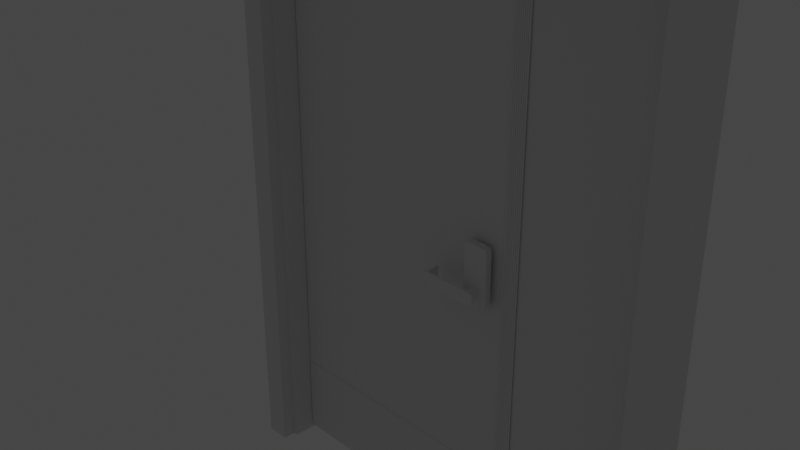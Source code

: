 # Source: door_shape_7.blend  (saved by Blender 3.4.6; exported with 4.5.12 LTS)
import bpy
from mathutils import Matrix  # noqa: F401  (used for matrix-valued properties, if any)

bpy.ops.wm.read_factory_settings(use_empty=True)
scene = bpy.context.scene
scene.name = 'Scene'

# ---- collections
col_collection = bpy.data.collections.new('Collection'); scene.collection.children.link(col_collection)

# ---- materials (node trees are filled in below, after node groups)
mat_material = bpy.data.materials.new('Material')
mat_material.alpha_threshold = 0.0
mat_material.use_transparent_shadow = False
mat_material.roughness = 0.5
mat_material.line_color = (0.0, 0.0, 0.0, 1.0)

# ---- material node trees
mat_material.use_nodes = True; mat_material.node_tree.nodes.clear()
_N = mat_material.node_tree.nodes; _L = mat_material.node_tree.links
n0 = _N.new('ShaderNodeOutputMaterial'); n0.name = 'Material Output'; n0.location = (300, 300)
n1 = _N.new('ShaderNodeBsdfPrincipled'); n1.name = 'Principled BSDF'; n1.location = (10, 300)
n1.distribution = 'GGX'
n1.subsurface_method = 'RANDOM_WALK_SKIN'
n1.inputs[3].default_value = 1.45
n1.inputs[27].default_value = (0.0, 0.0, 0.0, 1.0)
n1.inputs[28].default_value = 1.0
_L.new(n1.outputs[0], n0.inputs[0])
n0.is_active_output = True

# ---- world
world_world = bpy.data.worlds.new('World'); scene.world = world_world
world_world.use_nodes = True; world_world.node_tree.nodes.clear()
_N = world_world.node_tree.nodes; _L = world_world.node_tree.links
n0 = _N.new('ShaderNodeOutputWorld'); n0.name = 'World Output'; n0.location = (300, 300)
n1 = _N.new('ShaderNodeBackground'); n1.name = 'Background'; n1.location = (10, 300)
n1.inputs[0].default_value = (0.05088, 0.05088, 0.05088, 1.0)
_L.new(n1.outputs[0], n0.inputs[0])
n0.is_active_output = True
world_world.color = (0.05088, 0.05088, 0.05088)
world_world.use_sun_shadow = False
world_world.sun_shadow_jitter_overblur = 0.0

# ---- cameras
cam_camera = bpy.data.cameras.new('Camera')
cam_camera.clip_end = 100.0
cam_camera.ortho_scale = 7.314

# ---- lights
light_light = bpy.data.lights.new('Light', 'POINT')
light_light.transmission_factor = 0.0
light_light.energy = 1000.0
light_light.shadow_soft_size = 0.1
light_light.shadow_maximum_resolution = 0.006
light_light.use_absolute_resolution = True

# ---- meshes
me_plane_001 = bpy.data.meshes.new('Plane.001')
me_plane_001.from_pydata([(-1.0, -1.0, 0.0), (1.0, -1.0, 0.0), (-1.0, 1.0, 0.0), (1.0, 1.0, 0.0), (-1.0, 1.0, 0.05), (-1.0, -1.0, 0.05), (1.0, -1.0, 0.05), (1.0, 1.0, 0.05), (0.7208, -1.0, -7.542e-16), (0.7208, 1.0, -7.542e-16), (0.7208, -1.0, 0.05), (0.7208, 1.0, 0.05), (0.986, -1.0, -3.773e-17), (0.986, -1.0, 0.05), (0.986, 1.0, -3.773e-17), (0.986, 1.0, 0.05), (0.986, -0.9225, -3.773e-17), (0.7208, -0.9225, -7.542e-16), (0.986, 1.0, -0.006617), (0.7208, 1.0, -0.006617), (0.986, -0.9225, -0.006617), (0.7208, -0.9225, -0.006617)], [], [(12, 16, 14, 3, 1), (13, 6, 7, 15), (9, 2, 4, 11), (12, 1, 6, 13), (1, 3, 7, 6), (2, 0, 5, 4), (0, 8, 10, 5), (14, 9, 11, 15), (5, 10, 11, 4), (0, 2, 9, 17, 8), (3, 14, 15, 7), (8, 12, 13, 10), (10, 13, 15, 11), (8, 17, 16, 12), (20, 21, 19, 18), (16, 17, 21, 20), (14, 16, 20, 18), (9, 14, 18, 19), (17, 9, 19, 21)])
_uv = me_plane_001.uv_layers.new(name='UVMap')
_uv.uv.foreach_set('vector', [0.9947, 0.0, 0.9947, 0.03874, 0.9947, 1.0, 1.0, 1.0, 1.0, 0.0, 0.9947, 0.0, 1.0, 0.0, 1.0, 1.0, 0.9947, 1.0, 0.8947, 1.0, 0.0, 1.0, 0.0, 1.0, 0.8947, 1.0, 0.9947, 0.0, 1.0, 0.0, 1.0, 0.0, 0.9947, 0.0, 1.0, 0.0, 1.0, 1.0, 1.0, 1.0, 1.0, 0.0, 0.0, 1.0, 0.0, 0.0, 0.0, 0.0, 0.0, 1.0, 0.0, 0.0, 0.8947, 0.0, 0.8947, 0.0, 0.0, 0.0, 0.9947, 1.0, 0.8947, 1.0, 0.8947, 1.0, 0.9947, 1.0, 0.0, 0.0, 0.8947, 0.0, 0.8947, 1.0, 0.0, 1.0, 0.0, 0.0, 0.0, 1.0, 0.8947, 1.0, 0.8947, 0.03874, 0.8947, 0.0, 1.0, 1.0, 0.9947, 1.0, 0.9947, 1.0, 1.0, 1.0, 0.8947, 0.0, 0.9947, 0.0, 0.9947, 0.0, 0.8947, 0.0, 0.8947, 0.0, 0.9947, 0.0, 0.9947, 1.0, 0.8947, 1.0, 0.8947, 0.0, 0.8947, 0.03874, 0.9947, 0.03874, 0.9947, 0.0, 0.9947, 0.03874, 0.8947, 0.03874, 0.8947, 1.0, 0.9947, 1.0, 0.9947, 0.03874, 0.8947, 0.03874, 0.8947, 0.03874, 0.9947, 0.03874, 0.9947, 1.0, 0.9947, 0.03874, 0.9947, 0.03874, 0.9947, 1.0, 0.8947, 1.0, 0.9947, 1.0, 0.9947, 1.0, 0.8947, 1.0, 0.8947, 0.03874, 0.8947, 1.0, 0.8947, 1.0, 0.8947, 0.03874])
me_plane_001.update()
me_plane_003 = bpy.data.meshes.new('Plane.003')
me_plane_003.from_pydata([(-1.0, -1.0, 0.0), (1.0, -1.0, 0.0), (-1.0, 1.0, 0.0), (1.0, 1.0, 0.0), (-1.0, 1.0, 0.05), (-1.0, -1.0, 0.05), (1.0, -1.0, 0.05), (1.0, 1.0, 0.05), (0.7208, -1.0, 0.0), (0.7208, 1.0, 0.0), (0.986, -1.0, 0.0), (0.986, 1.0, 0.0), (0.7208, 0.8534, 0.0), (0.986, 0.8534, 0.0), (0.7208, 0.8534, -0.006617), (0.7208, -1.0, -0.006617), (0.986, -1.0, -0.006617), (0.986, 0.8534, -0.006617)], [], [(0, 2, 9, 12, 8), (5, 6, 7, 4), (3, 11, 9, 2, 4, 7), (0, 8, 10, 1, 6, 5), (1, 3, 7, 6), (2, 0, 5, 4), (15, 14, 17, 16), (8, 12, 14, 15), (10, 13, 11, 3, 1), (13, 12, 9, 11), (13, 10, 16, 17), (10, 8, 15, 16), (12, 13, 17, 14)])
_uv = me_plane_003.uv_layers.new(name='UVMap')
_uv.uv.foreach_set('vector', [0.0, 0.0, 0.0, 1.0, 0.8604, 1.0, 0.8604, 0.9267, 0.8604, 0.0, 0.0, 0.0, 1.0, 0.0, 1.0, 1.0, 0.0, 1.0, 1.0, 1.0, 0.993, 1.0, 0.8604, 1.0, 0.0, 1.0, 0.0, 1.0, 1.0, 1.0, 0.0, 0.0, 0.8604, 0.0, 0.993, 0.0, 1.0, 0.0, 1.0, 0.0, 0.0, 0.0, 1.0, 0.0, 1.0, 1.0, 1.0, 1.0, 1.0, 0.0, 0.0, 1.0, 0.0, 0.0, 0.0, 0.0, 0.0, 1.0, 0.8604, 0.0, 0.8604, 0.9267, 0.993, 0.9267, 0.993, 0.0, 0.8604, 0.0, 0.8604, 0.9267, 0.8604, 0.9267, 0.8604, 0.0, 0.993, 0.0, 0.993, 0.9267, 0.993, 1.0, 1.0, 1.0, 1.0, 0.0, 0.993, 0.9267, 0.8604, 0.9267, 0.8604, 1.0, 0.993, 1.0, 0.993, 0.9267, 0.993, 0.0, 0.993, 0.0, 0.993, 0.9267, 0.993, 0.0, 0.8604, 0.0, 0.8604, 0.0, 0.993, 0.0, 0.8604, 0.9267, 0.993, 0.9267, 0.993, 0.9267, 0.8604, 0.9267])
me_plane_003.update()
me_plane_004 = bpy.data.meshes.new('Plane.004')
me_plane_004.from_pydata([(-1.0, -1.0, 0.0), (1.0, -1.0, 0.0), (-1.0, 1.0, 0.0), (1.0, 1.0, 0.0), (0.0, -1.0, 0.0), (0.0, 1.0, 0.0), (-0.5, 1.0, 0.0), (-0.5, -1.0, 0.0), (0.5, -1.0, 0.0), (0.5, 1.0, 0.0), (-1.0, 0.0, 0.0), (1.0, 0.0, 0.0), (0.0, 0.0, 0.0), (-0.5, 0.0, 0.0), (0.5, 0.0, 0.0), (1.0, 0.5, 0.0), (0.0, 0.5, 0.0), (-0.5, 0.5, 0.0), (0.5, 0.5, 0.0), (-1.0, 0.5, 0.0), (-1.0, -0.5, 0.0), (1.0, -0.5, 0.0), (0.0, -0.5, 0.0), (-0.5, -0.5, 0.0), (0.5, -0.5, 0.0), (1.0, 0.9786, -9.991e-09), (0.0, 0.9786, -9.991e-09), (-0.5, 0.9786, -9.991e-09), (0.5, 0.9786, -9.991e-09), (-1.0, 0.9786, -9.991e-09), (-1.0, -0.9572, 9.057e-09), (1.0, -0.9572, 9.057e-09), (0.0, -0.9572, 9.057e-09), (-0.5, -0.9572, 9.057e-09), (0.5, -0.9572, 9.057e-09), (-0.75, 1.0, 0.0), (-0.75, -1.0, 0.0), (-0.75, 0.0, 0.0), (-0.75, 0.5, 0.0), (-0.75, -0.5, 0.0), (-0.75, 0.9786, -9.991e-09), (-0.75, -0.9572, 9.057e-09), (-0.25, -1.0, 0.0), (-0.25, 1.0, 0.0), (-0.25, 0.0, 0.0), (-0.25, 0.5, 0.0), (-0.25, -0.5, 0.0), (-0.25, 0.9786, -9.991e-09), (-0.25, -0.9572, 9.057e-09), (0.25, 1.0, 0.0), (0.25, -1.0, 0.0), (0.25, 0.0, 0.0), (0.25, 0.5, 0.0), (0.25, -0.5, 0.0), (0.25, 0.9786, -9.991e-09), (0.25, -0.9572, 9.057e-09), (0.75, -1.0, 0.0), (0.75, 1.0, 0.0), (0.75, 0.0, 0.0), (0.75, 0.5, 0.0), (0.75, -0.5, 0.0), (0.75, 0.9786, -9.991e-09), (0.75, -0.9572, 9.057e-09), (-0.8281, 1.0, 0.0), (-0.8281, 0.0, 0.0), (-0.8281, 0.5, 0.0), (-0.8281, -0.5, 0.0), (-0.8281, 0.9786, -9.991e-09), (-0.8281, -0.9572, 9.057e-09), (-0.8281, -1.0, 0.0), (-0.5625, -1.0, 0.0), (-0.5625, 1.0, 0.0), (-0.5625, 0.0, 0.0), (-0.5625, 0.5, 0.0), (-0.5625, -0.5, 0.0), (-0.5625, 0.9786, -9.991e-09), (-0.5625, -0.9572, 9.057e-09), (-0.3125, 1.0, 0.0), (-0.3125, 0.0, 0.0), (-0.3125, 0.5, 0.0), (-0.3125, -0.5, 0.0), (-0.3125, 0.9786, -9.991e-09), (-0.3125, -0.9572, 9.057e-09), (-0.3125, -1.0, 0.0), (-0.07812, -1.0, 0.0), (-0.07812, 1.0, 0.0), (-0.07812, 0.0, 0.0), (-0.07812, 0.5, 0.0), (-0.07812, -0.5, 0.0), (-0.07812, 0.9786, -9.991e-09), (-0.07812, -0.9572, 9.057e-09), (0.1875, 1.0, 0.0), (0.1875, 0.0, 0.0), (0.1875, 0.5, 0.0), (0.1875, -0.5, 0.0), (0.1875, 0.9786, -9.991e-09), (0.1875, -0.9572, 9.057e-09), (0.1875, -1.0, 0.0), (0.4375, -1.0, 0.0), (0.4375, 1.0, 0.0), (0.4375, 0.0, 0.0), (0.4375, 0.5, 0.0), (0.4375, -0.5, 0.0), (0.4375, 0.9786, -9.991e-09), (0.4375, -0.9572, 9.057e-09), (0.6875, 1.0, 0.0), (0.6875, 0.0, 0.0), (0.6875, 0.5, 0.0), (0.6875, -0.5, 0.0), (0.6875, 0.9786, -9.991e-09), (0.6875, -0.9572, 9.057e-09), (0.6875, -1.0, 0.0), (-0.8281, -1.0, -0.01), (-0.75, -1.0, -0.01), (-0.75, -0.9572, -0.01), (-0.75, 0.5, -0.01), (-0.75, 0.9786, -0.01), (-0.75, -0.5, -0.01), (-0.75, -4.371e-10, -0.01), (-0.75, 1.0, -0.01), (-0.8281, 1.0, -0.01), (-0.8281, -4.371e-10, -0.01), (-0.8281, 0.5, -0.01), (-0.8281, -0.5, -0.01), (-0.8281, 0.9786, -0.01), (-0.8281, -0.9572, -0.01), (-0.5625, -1.0, -0.01), (-0.5, -1.0, -0.01), (-0.5, 0.9786, -0.01), (-0.5, 1.0, -0.01), (-0.5, -0.5, -0.01), (-0.5, -4.371e-10, -0.01), (-0.5, 0.5, -0.01), (-0.5, -0.9572, -0.01), (-0.5625, 1.0, -0.01), (-0.5625, -4.371e-10, -0.01), (-0.5625, 0.5, -0.01), (-0.5625, -0.5, -0.01), (-0.5625, 0.9786, -0.01), (-0.5625, -0.9572, -0.01), (-0.07812, -1.0, -0.01), (0.0, -1.0, -0.01), (0.0, 0.9786, -0.01), (0.0, 1.0, -0.01), (0.4375, -1.0, -0.01), (0.5, -1.0, -0.01), (0.5, 0.9786, -0.01), (0.5, 1.0, -0.01), (0.0, -0.5, -0.01), (0.0, -4.371e-10, -0.01), (0.5, -0.5, -0.01), (0.5, -4.371e-10, -0.01), (0.0, 0.5, -0.01), (0.5, 0.5, -0.01), (0.0, -0.9572, -0.01), (0.5, -0.9572, -0.01), (-0.3125, -1.0, -0.01), (-0.25, -1.0, -0.01), (-0.25, -0.9572, -0.01), (-0.25, 0.5, -0.01), (-0.25, 0.9786, -0.01), (-0.25, -0.5, -0.01), (-0.25, -4.371e-10, -0.01), (-0.25, 1.0, -0.01), (0.1875, -1.0, -0.01), (0.25, -1.0, -0.01), (0.25, -0.9572, -0.01), (0.25, 0.5, -0.01), (0.25, 0.9786, -0.01), (0.25, -0.5, -0.01), (0.25, -4.371e-10, -0.01), (0.25, 1.0, -0.01), (0.6875, -1.0, -0.01), (0.75, -1.0, -0.01), (0.75, -0.9572, -0.01), (0.75, 0.5, -0.01), (0.75, 0.9786, -0.01), (0.75, -0.5, -0.01), (0.75, -4.371e-10, -0.01), (0.75, 1.0, -0.01), (-0.3125, 1.0, -0.01), (-0.3125, -4.371e-10, -0.01), (-0.3125, 0.5, -0.01), (-0.3125, -0.5, -0.01), (-0.3125, 0.9786, -0.01), (-0.3125, -0.9572, -0.01), (-0.07812, 1.0, -0.01), (-0.07812, -4.371e-10, -0.01), (-0.07812, 0.5, -0.01), (-0.07812, -0.5, -0.01), (-0.07812, 0.9786, -0.01), (-0.07812, -0.9572, -0.01), (0.1875, 1.0, -0.01), (0.1875, -4.371e-10, -0.01), (0.1875, 0.5, -0.01), (0.1875, -0.5, -0.01), (0.1875, 0.9786, -0.01), (0.1875, -0.9572, -0.01), (0.4375, 1.0, -0.01), (0.4375, -4.371e-10, -0.01), (0.4375, 0.5, -0.01), (0.4375, -0.5, -0.01), (0.4375, 0.9786, -0.01), (0.4375, -0.9572, -0.01), (0.6875, 1.0, -0.01), (0.6875, -4.371e-10, -0.01), (0.6875, 0.5, -0.01), (0.6875, -0.5, -0.01), (0.6875, 0.9786, -0.01), (0.6875, -0.9572, -0.01)], [], [(61, 25, 3, 57), (54, 49, 171, 168), (33, 23, 130, 133), (82, 83, 156, 185), (24, 14, 151, 150), (76, 70, 126, 139), (18, 28, 146, 153), (60, 21, 11, 58), (96, 97, 164, 197), (13, 17, 132, 131), (110, 111, 172, 209), (58, 11, 15, 59), (62, 31, 21, 60), (53, 51, 170, 169), (71, 75, 138, 134), (81, 79, 182, 184), (95, 93, 194, 196), (27, 6, 129, 128), (109, 107, 206, 208), (59, 15, 25, 61), (51, 52, 167, 170), (23, 13, 131, 130), (80, 82, 185, 183), (56, 1, 31, 62), (68, 69, 112, 125), (40, 35, 119, 116), (67, 65, 122, 124), (39, 37, 118, 117), (66, 68, 125, 123), (37, 38, 115, 118), (22, 12, 149, 148), (16, 26, 142, 152), (94, 96, 197, 195), (108, 110, 209, 207), (55, 53, 169, 166), (79, 78, 181, 182), (93, 92, 193, 194), (107, 106, 205, 206), (52, 54, 168, 167), (78, 80, 183, 181), (92, 94, 195, 193), (106, 108, 207, 205), (50, 55, 166, 165), (77, 81, 184, 180), (28, 9, 147, 146), (91, 95, 196, 192), (105, 109, 208, 204), (98, 8, 145, 144), (29, 67, 63, 2), (20, 66, 64, 10), (10, 64, 65, 19), (30, 68, 66, 20), (19, 65, 67, 29), (0, 69, 68, 30), (36, 70, 76, 41), (38, 73, 75, 40), (41, 76, 74, 39), (37, 72, 73, 38), (39, 74, 72, 37), (40, 75, 71, 35), (27, 81, 77, 6), (23, 80, 78, 13), (13, 78, 79, 17), (33, 82, 80, 23), (17, 79, 81, 27), (7, 83, 82, 33), (42, 84, 90, 48), (45, 87, 89, 47), (48, 90, 88, 46), (44, 86, 87, 45), (46, 88, 86, 44), (47, 89, 85, 43), (26, 95, 91, 5), (22, 94, 92, 12), (12, 92, 93, 16), (32, 96, 94, 22), (16, 93, 95, 26), (4, 97, 96, 32), (50, 98, 104, 55), (52, 101, 103, 54), (55, 104, 102, 53), (51, 100, 101, 52), (53, 102, 100, 51), (54, 103, 99, 49), (28, 109, 105, 9), (24, 108, 106, 14), (14, 106, 107, 18), (34, 110, 108, 24), (18, 107, 109, 28), (8, 111, 110, 34), (112, 113, 114, 125), (122, 115, 116, 124), (125, 114, 117, 123), (121, 118, 115, 122), (123, 117, 118, 121), (124, 116, 119, 120), (36, 41, 114, 113), (63, 67, 124, 120), (35, 63, 120, 119), (38, 40, 116, 115), (64, 66, 123, 121), (69, 36, 113, 112), (41, 39, 117, 114), (65, 64, 121, 122), (138, 128, 129, 134), (137, 130, 131, 135), (135, 131, 132, 136), (139, 133, 130, 137), (136, 132, 128, 138), (126, 127, 133, 139), (17, 27, 128, 132), (75, 73, 136, 138), (6, 71, 134, 129), (74, 76, 139, 137), (73, 72, 135, 136), (7, 33, 133, 127), (70, 7, 127, 126), (72, 74, 137, 135), (190, 142, 143, 186), (202, 146, 147, 198), (201, 150, 151, 199), (189, 148, 149, 187), (199, 151, 153, 200), (187, 149, 152, 188), (191, 154, 148, 189), (203, 155, 150, 201), (200, 153, 146, 202), (188, 152, 142, 190), (144, 145, 155, 203), (140, 141, 154, 191), (156, 157, 158, 185), (182, 159, 160, 184), (185, 158, 161, 183), (181, 162, 159, 182), (183, 161, 162, 181), (184, 160, 163, 180), (164, 165, 166, 197), (194, 167, 168, 196), (197, 166, 169, 195), (193, 170, 167, 194), (195, 169, 170, 193), (196, 168, 171, 192), (172, 173, 174, 209), (206, 175, 176, 208), (209, 174, 177, 207), (205, 178, 175, 206), (207, 177, 178, 205), (208, 176, 179, 204), (111, 56, 173, 172), (83, 42, 157, 156), (9, 99, 198, 147), (5, 85, 186, 143), (12, 16, 152, 149), (104, 98, 144, 203), (4, 32, 154, 141), (14, 18, 153, 151), (90, 84, 140, 191), (56, 62, 174, 173), (42, 48, 158, 157), (103, 101, 200, 202), (89, 87, 188, 190), (59, 61, 176, 175), (45, 47, 160, 159), (102, 104, 203, 201), (8, 34, 155, 145), (88, 90, 191, 189), (62, 60, 177, 174), (48, 46, 161, 158), (101, 100, 199, 200), (87, 86, 187, 188), (58, 59, 175, 178), (44, 45, 159, 162), (100, 102, 201, 199), (86, 88, 189, 187), (60, 58, 178, 177), (46, 44, 162, 161), (99, 103, 202, 198), (85, 89, 190, 186), (84, 4, 141, 140), (61, 57, 179, 176), (47, 43, 163, 160), (57, 105, 204, 179), (49, 91, 192, 171), (43, 77, 180, 163), (26, 5, 143, 142), (97, 50, 165, 164), (32, 22, 148, 154), (34, 24, 150, 155)])
_uv = me_plane_004.uv_layers.new(name='UVMap')
_uv.uv.foreach_set('vector', [0.875, 0.875, 1.0, 0.875, 1.0, 1.0, 0.875, 1.0, 0.625, 0.875, 0.625, 1.0, 0.625, 1.0, 0.625, 0.875, 0.25, 0.125, 0.25, 0.25, 0.25, 0.25, 0.25, 0.125, 0.3438, 0.125, 0.3438, 0.0, 0.3438, 0.0, 0.3438, 0.125, 0.75, 0.25, 0.75, 0.5, 0.75, 0.5, 0.75, 0.25, 0.2188, 0.125, 0.2188, 0.0, 0.2188, 0.0, 0.2188, 0.125, 0.75, 0.75, 0.75, 0.875, 0.75, 0.875, 0.75, 0.75, 0.875, 0.25, 1.0, 0.25, 1.0, 0.5, 0.875, 0.5, 0.5938, 0.125, 0.5938, 0.0, 0.5938, 0.0, 0.5938, 0.125, 0.25, 0.5, 0.25, 0.75, 0.25, 0.75, 0.25, 0.5, 0.8438, 0.125, 0.8438, 0.0, 0.8438, 0.0, 0.8438, 0.125, 0.875, 0.5, 1.0, 0.5, 1.0, 0.75, 0.875, 0.75, 0.875, 0.125, 1.0, 0.125, 1.0, 0.25, 0.875, 0.25, 0.625, 0.25, 0.625, 0.5, 0.625, 0.5, 0.625, 0.25, 0.2188, 1.0, 0.2188, 0.875, 0.2188, 0.875, 0.2188, 1.0, 0.3438, 0.875, 0.3438, 0.75, 0.3438, 0.75, 0.3438, 0.875, 0.5938, 0.875, 0.5938, 0.75, 0.5938, 0.75, 0.5938, 0.875, 0.25, 0.875, 0.25, 1.0, 0.25, 1.0, 0.25, 0.875, 0.8438, 0.875, 0.8438, 0.75, 0.8438, 0.75, 0.8438, 0.875, 0.875, 0.75, 1.0, 0.75, 1.0, 0.875, 0.875, 0.875, 0.625, 0.5, 0.625, 0.75, 0.625, 0.75, 0.625, 0.5, 0.25, 0.25, 0.25, 0.5, 0.25, 0.5, 0.25, 0.25, 0.3438, 0.25, 0.3438, 0.125, 0.3438, 0.125, 0.3438, 0.25, 0.875, 0.0, 1.0, 0.0, 1.0, 0.125, 0.875, 0.125, 0.08594, 0.125, 0.08594, 0.0, 0.08594, 0.0, 0.08594, 0.125, 0.125, 0.875, 0.125, 1.0, 0.125, 1.0, 0.125, 0.875, 0.08594, 0.875, 0.08594, 0.75, 0.08594, 0.75, 0.08594, 0.875, 0.125, 0.25, 0.125, 0.5, 0.125, 0.5, 0.125, 0.25, 0.08594, 0.25, 0.08594, 0.125, 0.08594, 0.125, 0.08594, 0.25, 0.125, 0.5, 0.125, 0.75, 0.125, 0.75, 0.125, 0.5, 0.5, 0.25, 0.5, 0.5, 0.5, 0.5, 0.5, 0.25, 0.5, 0.75, 0.5, 0.875, 0.5, 0.875, 0.5, 0.75, 0.5938, 0.25, 0.5938, 0.125, 0.5938, 0.125, 0.5938, 0.25, 0.8438, 0.25, 0.8438, 0.125, 0.8438, 0.125, 0.8438, 0.25, 0.625, 0.125, 0.625, 0.25, 0.625, 0.25, 0.625, 0.125, 0.3438, 0.75, 0.3438, 0.5, 0.3438, 0.5, 0.3438, 0.75, 0.5938, 0.75, 0.5938, 0.5, 0.5938, 0.5, 0.5938, 0.75, 0.8438, 0.75, 0.8438, 0.5, 0.8438, 0.5, 0.8438, 0.75, 0.625, 0.75, 0.625, 0.875, 0.625, 0.875, 0.625, 0.75, 0.3438, 0.5, 0.3438, 0.25, 0.3438, 0.25, 0.3438, 0.5, 0.5938, 0.5, 0.5938, 0.25, 0.5938, 0.25, 0.5938, 0.5, 0.8438, 0.5, 0.8438, 0.25, 0.8438, 0.25, 0.8438, 0.5, 0.625, 0.0, 0.625, 0.125, 0.625, 0.125, 0.625, 0.0, 0.3438, 1.0, 0.3438, 0.875, 0.3438, 0.875, 0.3438, 1.0, 0.75, 0.875, 0.75, 1.0, 0.75, 1.0, 0.75, 0.875, 0.5938, 1.0, 0.5938, 0.875, 0.5938, 0.875, 0.5938, 1.0, 0.8438, 1.0, 0.8438, 0.875, 0.8438, 0.875, 0.8438, 1.0, 0.0, 0.0, 0.0, 0.0, 0.0, 0.0, 0.0, 0.0, 0.0, 0.875, 0.08594, 0.875, 0.08594, 1.0, 0.0, 1.0, 0.0, 0.25, 0.08594, 0.25, 0.08594, 0.5, 0.0, 0.5, 0.0, 0.5, 0.08594, 0.5, 0.08594, 0.75, 0.0, 0.75, 0.0, 0.125, 0.08594, 0.125, 0.08594, 0.25, 0.0, 0.25, 0.0, 0.75, 0.08594, 0.75, 0.08594, 0.875, 0.0, 0.875, 0.0, 0.0, 0.08594, 0.0, 0.08594, 0.125, 0.0, 0.125, 0.125, 0.0, 0.2188, 0.0, 0.2188, 0.125, 0.125, 0.125, 0.125, 0.75, 0.2188, 0.75, 0.2188, 0.875, 0.125, 0.875, 0.125, 0.125, 0.2188, 0.125, 0.2188, 0.25, 0.125, 0.25, 0.125, 0.5, 0.2188, 0.5, 0.2188, 0.75, 0.125, 0.75, 0.125, 0.25, 0.2188, 0.25, 0.2188, 0.5, 0.125, 0.5, 0.125, 0.875, 0.2188, 0.875, 0.2188, 1.0, 0.125, 1.0, 0.25, 0.875, 0.3438, 0.875, 0.3438, 1.0, 0.25, 1.0, 0.25, 0.25, 0.3438, 0.25, 0.3438, 0.5, 0.25, 0.5, 0.25, 0.5, 0.3438, 0.5, 0.3438, 0.75, 0.25, 0.75, 0.25, 0.125, 0.3438, 0.125, 0.3438, 0.25, 0.25, 0.25, 0.25, 0.75, 0.3438, 0.75, 0.3438, 0.875, 0.25, 0.875, 0.25, 0.0, 0.3438, 0.0, 0.3438, 0.125, 0.25, 0.125, 0.375, 0.0, 0.4609, 0.0, 0.4609, 0.125, 0.375, 0.125, 0.375, 0.75, 0.4609, 0.75, 0.4609, 0.875, 0.375, 0.875, 0.375, 0.125, 0.4609, 0.125, 0.4609, 0.25, 0.375, 0.25, 0.375, 0.5, 0.4609, 0.5, 0.4609, 0.75, 0.375, 0.75, 0.375, 0.25, 0.4609, 0.25, 0.4609, 0.5, 0.375, 0.5, 0.375, 0.875, 0.4609, 0.875, 0.4609, 1.0, 0.375, 1.0, 0.5, 0.875, 0.5938, 0.875, 0.5938, 1.0, 0.5, 1.0, 0.5, 0.25, 0.5938, 0.25, 0.5938, 0.5, 0.5, 0.5, 0.5, 0.5, 0.5938, 0.5, 0.5938, 0.75, 0.5, 0.75, 0.5, 0.125, 0.5938, 0.125, 0.5938, 0.25, 0.5, 0.25, 0.5, 0.75, 0.5938, 0.75, 0.5938, 0.875, 0.5, 0.875, 0.5, 0.0, 0.5938, 0.0, 0.5938, 0.125, 0.5, 0.125, 0.625, 0.0, 0.7188, 0.0, 0.7188, 0.125, 0.625, 0.125, 0.625, 0.75, 0.7188, 0.75, 0.7188, 0.875, 0.625, 0.875, 0.625, 0.125, 0.7188, 0.125, 0.7188, 0.25, 0.625, 0.25, 0.625, 0.5, 0.7188, 0.5, 0.7188, 0.75, 0.625, 0.75, 0.625, 0.25, 0.7188, 0.25, 0.7188, 0.5, 0.625, 0.5, 0.625, 0.875, 0.7188, 0.875, 0.7188, 1.0, 0.625, 1.0, 0.75, 0.875, 0.8438, 0.875, 0.8438, 1.0, 0.75, 1.0, 0.75, 0.25, 0.8438, 0.25, 0.8438, 0.5, 0.75, 0.5, 0.75, 0.5, 0.8438, 0.5, 0.8438, 0.75, 0.75, 0.75, 0.75, 0.125, 0.8438, 0.125, 0.8438, 0.25, 0.75, 0.25, 0.75, 0.75, 0.8438, 0.75, 0.8438, 0.875, 0.75, 0.875, 0.75, 0.0, 0.8438, 0.0, 0.8438, 0.125, 0.75, 0.125, 0.08594, 0.0, 0.125, 0.0, 0.125, 0.125, 0.08594, 0.125, 0.08594, 0.75, 0.125, 0.75, 0.125, 0.875, 0.08594, 0.875, 0.08594, 0.125, 0.125, 0.125, 0.125, 0.25, 0.08594, 0.25, 0.08594, 0.5, 0.125, 0.5, 0.125, 0.75, 0.08594, 0.75, 0.08594, 0.25, 0.125, 0.25, 0.125, 0.5, 0.08594, 0.5, 0.08594, 0.875, 0.125, 0.875, 0.125, 1.0, 0.08594, 1.0, 0.125, 0.0, 0.125, 0.125, 0.125, 0.125, 0.125, 0.0, 0.08594, 1.0, 0.08594, 0.875, 0.08594, 0.875, 0.08594, 1.0, 0.0, 0.0, 0.0, 0.0, 0.0, 0.0, 0.0, 0.0, 0.125, 0.75, 0.125, 0.875, 0.125, 0.875, 0.125, 0.75, 0.08594, 0.5, 0.08594, 0.25, 0.08594, 0.25, 0.08594, 0.5, 0.0, 0.0, 0.0, 0.0, 0.0, 0.0, 0.0, 0.0, 0.125, 0.125, 0.125, 0.25, 0.125, 0.25, 0.125, 0.125, 0.08594, 0.75, 0.08594, 0.5, 0.08594, 0.5, 0.08594, 0.75, 0.2188, 0.875, 0.25, 0.875, 0.25, 1.0, 0.2188, 1.0, 0.2188, 0.25, 0.25, 0.25, 0.25, 0.5, 0.2188, 0.5, 0.2188, 0.5, 0.25, 0.5, 0.25, 0.75, 0.2188, 0.75, 0.2188, 0.125, 0.25, 0.125, 0.25, 0.25, 0.2188, 0.25, 0.2188, 0.75, 0.25, 0.75, 0.25, 0.875, 0.2188, 0.875, 0.2188, 0.0, 0.25, 0.0, 0.25, 0.125, 0.2188, 0.125, 0.25, 0.75, 0.25, 0.875, 0.25, 0.875, 0.25, 0.75, 0.2188, 0.875, 0.2188, 0.75, 0.2188, 0.75, 0.2188, 0.875, 0.0, 0.0, 0.0, 0.0, 0.0, 0.0, 0.0, 0.0, 0.2188, 0.25, 0.2188, 0.125, 0.2188, 0.125, 0.2188, 0.25, 0.2188, 0.75, 0.2188, 0.5, 0.2188, 0.5, 0.2188, 0.75, 0.25, 0.0, 0.25, 0.125, 0.25, 0.125, 0.25, 0.0, 0.0, 0.0, 0.0, 0.0, 0.0, 0.0, 0.0, 0.0, 0.2188, 0.5, 0.2188, 0.25, 0.2188, 0.25, 0.2188, 0.5, 0.4609, 0.875, 0.5, 0.875, 0.5, 1.0, 0.4609, 1.0, 0.7188, 0.875, 0.75, 0.875, 0.75, 1.0, 0.7188, 1.0, 0.7188, 0.25, 0.75, 0.25, 0.75, 0.5, 0.7188, 0.5, 0.4609, 0.25, 0.5, 0.25, 0.5, 0.5, 0.4609, 0.5, 0.7188, 0.5, 0.75, 0.5, 0.75, 0.75, 0.7188, 0.75, 0.4609, 0.5, 0.5, 0.5, 0.5, 0.75, 0.4609, 0.75, 0.4609, 0.125, 0.5, 0.125, 0.5, 0.25, 0.4609, 0.25, 0.7188, 0.125, 0.75, 0.125, 0.75, 0.25, 0.7188, 0.25, 0.7188, 0.75, 0.75, 0.75, 0.75, 0.875, 0.7188, 0.875, 0.4609, 0.75, 0.5, 0.75, 0.5, 0.875, 0.4609, 0.875, 0.7188, 0.0, 0.75, 0.0, 0.75, 0.125, 0.7188, 0.125, 0.4609, 0.0, 0.5, 0.0, 0.5, 0.125, 0.4609, 0.125, 0.3438, 0.0, 0.375, 0.0, 0.375, 0.125, 0.3438, 0.125, 0.3438, 0.75, 0.375, 0.75, 0.375, 0.875, 0.3438, 0.875, 0.3438, 0.125, 0.375, 0.125, 0.375, 0.25, 0.3438, 0.25, 0.3438, 0.5, 0.375, 0.5, 0.375, 0.75, 0.3438, 0.75, 0.3438, 0.25, 0.375, 0.25, 0.375, 0.5, 0.3438, 0.5, 0.3438, 0.875, 0.375, 0.875, 0.375, 1.0, 0.3438, 1.0, 0.5938, 0.0, 0.625, 0.0, 0.625, 0.125, 0.5938, 0.125, 0.5938, 0.75, 0.625, 0.75, 0.625, 0.875, 0.5938, 0.875, 0.5938, 0.125, 0.625, 0.125, 0.625, 0.25, 0.5938, 0.25, 0.5938, 0.5, 0.625, 0.5, 0.625, 0.75, 0.5938, 0.75, 0.5938, 0.25, 0.625, 0.25, 0.625, 0.5, 0.5938, 0.5, 0.5938, 0.875, 0.625, 0.875, 0.625, 1.0, 0.5938, 1.0, 0.8438, 0.0, 0.875, 0.0, 0.875, 0.125, 0.8438, 0.125, 0.8438, 0.75, 0.875, 0.75, 0.875, 0.875, 0.8438, 0.875, 0.8438, 0.125, 0.875, 0.125, 0.875, 0.25, 0.8438, 0.25, 0.8438, 0.5, 0.875, 0.5, 0.875, 0.75, 0.8438, 0.75, 0.8438, 0.25, 0.875, 0.25, 0.875, 0.5, 0.8438, 0.5, 0.8438, 0.875, 0.875, 0.875, 0.875, 1.0, 0.8438, 1.0, 0.0, 0.0, 0.0, 0.0, 0.0, 0.0, 0.0, 0.0, 0.0, 0.0, 0.0, 0.0, 0.0, 0.0, 0.0, 0.0, 0.0, 0.0, 0.0, 0.0, 0.0, 0.0, 0.0, 0.0, 0.0, 0.0, 0.0, 0.0, 0.0, 0.0, 0.0, 0.0, 0.5, 0.5, 0.5, 0.75, 0.5, 0.75, 0.5, 0.5, 0.7188, 0.125, 0.7188, 0.0, 0.7188, 0.0, 0.7188, 0.125, 0.5, 0.0, 0.5, 0.125, 0.5, 0.125, 0.5, 0.0, 0.75, 0.5, 0.75, 0.75, 0.75, 0.75, 0.75, 0.5, 0.4609, 0.125, 0.4609, 0.0, 0.4609, 0.0, 0.4609, 0.125, 0.875, 0.0, 0.875, 0.125, 0.875, 0.125, 0.875, 0.0, 0.375, 0.0, 0.375, 0.125, 0.375, 0.125, 0.375, 0.0, 0.7188, 0.875, 0.7188, 0.75, 0.7188, 0.75, 0.7188, 0.875, 0.4609, 0.875, 0.4609, 0.75, 0.4609, 0.75, 0.4609, 0.875, 0.875, 0.75, 0.875, 0.875, 0.875, 0.875, 0.875, 0.75, 0.375, 0.75, 0.375, 0.875, 0.375, 0.875, 0.375, 0.75, 0.7188, 0.25, 0.7188, 0.125, 0.7188, 0.125, 0.7188, 0.25, 0.75, 0.0, 0.75, 0.125, 0.75, 0.125, 0.75, 0.0, 0.4609, 0.25, 0.4609, 0.125, 0.4609, 0.125, 0.4609, 0.25, 0.875, 0.125, 0.875, 0.25, 0.875, 0.25, 0.875, 0.125, 0.375, 0.125, 0.375, 0.25, 0.375, 0.25, 0.375, 0.125, 0.7188, 0.75, 0.7188, 0.5, 0.7188, 0.5, 0.7188, 0.75, 0.4609, 0.75, 0.4609, 0.5, 0.4609, 0.5, 0.4609, 0.75, 0.875, 0.5, 0.875, 0.75, 0.875, 0.75, 0.875, 0.5, 0.375, 0.5, 0.375, 0.75, 0.375, 0.75, 0.375, 0.5, 0.7188, 0.5, 0.7188, 0.25, 0.7188, 0.25, 0.7188, 0.5, 0.4609, 0.5, 0.4609, 0.25, 0.4609, 0.25, 0.4609, 0.5, 0.875, 0.25, 0.875, 0.5, 0.875, 0.5, 0.875, 0.25, 0.375, 0.25, 0.375, 0.5, 0.375, 0.5, 0.375, 0.25, 0.7188, 1.0, 0.7188, 0.875, 0.7188, 0.875, 0.7188, 1.0, 0.4609, 1.0, 0.4609, 0.875, 0.4609, 0.875, 0.4609, 1.0, 0.0, 0.0, 0.0, 0.0, 0.0, 0.0, 0.0, 0.0, 0.875, 0.875, 0.875, 1.0, 0.875, 1.0, 0.875, 0.875, 0.375, 0.875, 0.375, 1.0, 0.375, 1.0, 0.375, 0.875, 0.0, 0.0, 0.0, 0.0, 0.0, 0.0, 0.0, 0.0, 0.0, 0.0, 0.0, 0.0, 0.0, 0.0, 0.0, 0.0, 0.0, 0.0, 0.0, 0.0, 0.0, 0.0, 0.0, 0.0, 0.5, 0.875, 0.5, 1.0, 0.5, 1.0, 0.5, 0.875, 0.0, 0.0, 0.0, 0.0, 0.0, 0.0, 0.0, 0.0, 0.5, 0.125, 0.5, 0.25, 0.5, 0.25, 0.5, 0.125, 0.75, 0.125, 0.75, 0.25, 0.75, 0.25, 0.75, 0.125])
me_plane_004.update()
me_plane_006 = bpy.data.meshes.new('Plane.006')
me_plane_006.from_pydata([(-1.0, -1.0, 0.0), (1.0, -1.0, 0.0), (-1.0, 1.0, 0.0), (1.0, 1.0, 0.0), (-1.0, -0.6708, 0.0), (1.0, -0.6708, 0.0), (-1.0, -0.6708, 1.902), (-1.0, -1.0, 1.902), (1.0, -1.0, 1.902), (1.0, -0.6708, 1.902), (1.0, -0.6708, 2.792), (1.0, 1.0, 2.792), (-1.0, 1.0, 2.792), (-1.0, -0.6708, 2.792)], [], [(4, 5, 10, 13), (5, 4, 6, 9), (7, 8, 9, 6), (4, 0, 7, 6), (1, 5, 9, 8), (0, 1, 8, 7), (13, 10, 11, 12), (2, 4, 13, 12), (5, 3, 11, 10), (3, 2, 12, 11), (5, 4, 2, 3), (3, 2, 4, 0, 1, 5)])
_uv = me_plane_006.uv_layers.new(name='UVMap')
_uv.uv.foreach_set('vector', [0.0, 0.1646, 1.0, 0.1646, 1.0, 0.1646, 0.0, 0.1646, 1.0, 0.1646, 0.0, 0.1646, 0.0, 0.1646, 1.0, 0.1646, 0.0, 0.0, 1.0, 0.0, 1.0, 0.1646, 0.0, 0.1646, 0.0, 0.0, 0.0, 0.0, 0.0, 0.0, 0.0, 0.0, 0.0, 0.0, 0.0, 0.0, 0.0, 0.0, 0.0, 0.0, 0.0, 0.0, 0.0, 0.0, 0.0, 0.0, 0.0, 0.0, 0.0, 0.1646, 1.0, 0.1646, 1.0, 1.0, 0.0, 1.0, 0.0, 0.0, 0.0, 0.0, 0.0, 0.0, 0.0, 0.0, 0.0, 0.0, 0.0, 0.0, 0.0, 0.0, 0.0, 0.0, 0.0, 0.0, 0.0, 0.0, 0.0, 0.0, 0.0, 0.0, 0.0, 0.0, 0.0, 0.0, 0.0, 0.0, 0.0, 0.0, 0.0, 0.0, 0.0, 0.0, 0.0, 0.0, 0.0, 0.0, 0.0, 0.0, 0.0, 0.0])
me_plane_006.update()
me_plane_009 = bpy.data.meshes.new('Plane.009')
me_plane_009.from_pydata([(-1.0, -1.0, 0.0), (1.0, -1.0, 0.0), (-1.0, 1.0, 0.0), (1.0, 1.0, 0.0), (-1.0, -0.6708, 0.0), (1.0, -0.6708, 0.0), (-1.0, -0.6708, 1.902), (-1.0, -1.0, 1.902), (1.0, -1.0, 1.902), (1.0, -0.6708, 1.902), (1.0, -0.6708, 2.792), (1.0, 1.0, 2.792), (-1.0, 1.0, 2.792), (-1.0, -0.6708, 2.792)], [], [(4, 5, 10, 13), (5, 4, 6, 9), (7, 8, 9, 6), (4, 0, 7, 6), (1, 5, 9, 8), (0, 1, 8, 7), (13, 10, 11, 12), (2, 4, 13, 12), (5, 3, 11, 10), (3, 2, 12, 11), (5, 4, 2, 3), (3, 2, 4, 0, 1, 5)])
_uv = me_plane_009.uv_layers.new(name='UVMap')
_uv.uv.foreach_set('vector', [0.0, 0.1646, 1.0, 0.1646, 1.0, 0.1646, 0.0, 0.1646, 1.0, 0.1646, 0.0, 0.1646, 0.0, 0.1646, 1.0, 0.1646, 0.0, 0.0, 1.0, 0.0, 1.0, 0.1646, 0.0, 0.1646, 0.0, 0.0, 0.0, 0.0, 0.0, 0.0, 0.0, 0.0, 0.0, 0.0, 0.0, 0.0, 0.0, 0.0, 0.0, 0.0, 0.0, 0.0, 0.0, 0.0, 0.0, 0.0, 0.0, 0.0, 0.0, 0.1646, 1.0, 0.1646, 1.0, 1.0, 0.0, 1.0, 0.0, 0.0, 0.0, 0.0, 0.0, 0.0, 0.0, 0.0, 0.0, 0.0, 0.0, 0.0, 0.0, 0.0, 0.0, 0.0, 0.0, 0.0, 0.0, 0.0, 0.0, 0.0, 0.0, 0.0, 0.0, 0.0, 0.0, 0.0, 0.0, 0.0, 0.0, 0.0, 0.0, 0.0, 0.0, 0.0, 0.0, 0.0, 0.0, 0.0, 0.0, 0.0, 0.0, 0.0])
me_plane_009.update()
me_plane_012 = bpy.data.meshes.new('Plane.012')
me_plane_012.from_pydata([(-1.0, -1.0, 0.0), (1.0, -1.0, 0.0), (-1.0, 1.0, 0.0), (1.0, 1.0, 0.0), (-1.0, -0.6708, 0.0), (1.0, -0.6708, 0.0), (-1.0, -0.6708, 1.902), (-1.0, -1.0, 1.902), (1.0, -1.0, 1.902), (1.0, -0.6708, 1.902), (1.0, -0.6708, 2.792), (1.0, 1.0, 2.792), (-1.0, 1.0, 2.792), (-1.0, -0.6708, 2.792)], [], [(4, 5, 10, 13), (5, 4, 6, 9), (7, 8, 9, 6), (4, 0, 7, 6), (1, 5, 9, 8), (0, 1, 8, 7), (13, 10, 11, 12), (2, 4, 13, 12), (5, 3, 11, 10), (3, 2, 12, 11), (5, 4, 2, 3), (3, 2, 4, 0, 1, 5)])
_uv = me_plane_012.uv_layers.new(name='UVMap')
_uv.uv.foreach_set('vector', [0.0, 0.1646, 1.0, 0.1646, 1.0, 0.1646, 0.0, 0.1646, 1.0, 0.1646, 0.0, 0.1646, 0.0, 0.1646, 1.0, 0.1646, 0.0, 0.0, 1.0, 0.0, 1.0, 0.1646, 0.0, 0.1646, 0.0, 0.0, 0.0, 0.0, 0.0, 0.0, 0.0, 0.0, 0.0, 0.0, 0.0, 0.0, 0.0, 0.0, 0.0, 0.0, 0.0, 0.0, 0.0, 0.0, 0.0, 0.0, 0.0, 0.0, 0.0, 0.1646, 1.0, 0.1646, 1.0, 1.0, 0.0, 1.0, 0.0, 0.0, 0.0, 0.0, 0.0, 0.0, 0.0, 0.0, 0.0, 0.0, 0.0, 0.0, 0.0, 0.0, 0.0, 0.0, 0.0, 0.0, 0.0, 0.0, 0.0, 0.0, 0.0, 0.0, 0.0, 0.0, 0.0, 0.0, 0.0, 0.0, 0.0, 0.0, 0.0, 0.0, 0.0, 0.0, 0.0, 0.0, 0.0, 0.0, 0.0, 0.0, 0.0, 0.0])
me_plane_012.update()
me_circle = bpy.data.meshes.new('Circle')
me_circle.from_pydata([(0.0, 1.0, 0.0), (-0.1951, 0.9808, 0.0), (-0.3827, 0.9239, 0.0), (-0.5556, 0.8315, 0.0), (-0.7071, 0.7071, 0.0), (-0.8315, 0.5556, 0.0), (-0.9239, 0.3827, 0.0), (-0.9808, 0.1951, 0.0), (-1.0, 0.0, 0.0), (-0.9808, -0.1951, 0.0), (-0.9239, -0.3827, 0.0), (-0.8315, -0.5556, 0.0), (-0.7071, -0.7071, 0.0), (-0.5556, -0.8315, 0.0), (-0.3827, -0.9239, 0.0), (-0.1951, -0.9808, 0.0), (0.0, -1.0, 0.0), (0.1951, -0.9808, 0.0), (0.3827, -0.9239, 0.0), (0.5556, -0.8315, 0.0), (0.7071, -0.7071, 0.0), (0.8315, -0.5556, 0.0), (0.9239, -0.3827, 0.0), (0.9808, -0.1951, 0.0), (1.0, 0.0, 0.0), (0.9808, 0.1951, 0.0), (0.9239, 0.3827, 0.0), (0.8315, 0.5556, 0.0), (0.7071, 0.7071, 0.0), (0.5556, 0.8315, 0.0), (0.3827, 0.9239, 0.0), (0.1951, 0.9808, 0.0), (-0.1951, 0.9808, 0.0), (0.0, 1.0, 0.0), (-0.3827, 0.9239, 0.0), (-0.5556, 0.8315, 0.0), (-0.7071, 0.7071, 0.0), (-0.8315, 0.5556, 0.0), (-0.9239, 0.3827, 0.0), (-0.9808, 0.1951, 0.0), (-1.0, 0.0, 0.0), (-0.9808, -0.1951, 0.0), (-0.9239, -0.3827, 0.0), (-0.8315, -0.5556, 0.0), (-0.7071, -0.7071, 0.0), (-0.5556, -0.8315, 0.0), (-0.3827, -0.9239, 0.0), (-0.1951, -0.9808, 0.0), (0.0, -1.0, 0.0), (0.1951, -0.9808, 0.0), (0.3827, -0.9239, 0.0), (0.5556, -0.8315, 0.0), (0.7071, -0.7071, 0.0), (0.8315, -0.5556, 0.0), (0.9239, -0.3827, 0.0), (0.9808, -0.1951, 0.0), (1.0, 0.0, 0.0), (0.9808, 0.1951, 0.0), (0.9239, 0.3827, 0.0), (0.8315, 0.5556, 0.0), (0.7071, 0.7071, 0.0), (0.5556, 0.8315, 0.0), (0.3827, 0.9239, 0.0), (0.1951, 0.9808, 0.0), (-0.03972, -0.3869, 0.1154), (-0.07791, -0.3985, 0.1154), (-0.1131, -0.4173, 0.1154), (-0.144, -0.4426, 0.1154), (-0.1693, -0.4734, 0.1154), (-0.1881, -0.5086, 0.1154), (-0.1997, -0.5468, 0.1154), (-0.2036, -0.5865, 0.1154), (-0.1997, -0.6263, 0.1154), (-0.1881, -0.6644, 0.1154), (-0.1693, -0.6996, 0.1154), (-0.144, -0.7305, 0.1154), (-0.1131, -0.7558, 0.1154), (-0.07791, -0.7746, 0.1154), (-0.03972, -0.7862, 0.1154), (0.0, -0.7901, 0.1154), (0.03972, -0.7862, 0.1154), (0.07791, -0.7746, 0.1154), (0.1131, -0.7558, 0.1154), (0.144, -0.7305, 0.1154), (0.1693, -0.6996, 0.1154), (0.1881, -0.6644, 0.1154), (0.1997, -0.6263, 0.1154), (0.2036, -0.5865, 0.1154), (0.1997, -0.5468, 0.1154), (0.1881, -0.5086, 0.1154), (0.1693, -0.4734, 0.1154), (0.144, -0.4426, 0.1154), (0.1131, -0.4173, 0.1154), (0.07791, -0.3985, 0.1154), (0.03972, -0.3869, 0.1154), (-0.1951, 0.9808, 0.1154), (0.0, 1.0, 0.1154), (-0.3827, 0.9239, 0.1154), (-0.5556, 0.8315, 0.1154), (-0.7071, 0.7071, 0.1154), (-0.8315, 0.5556, 0.1154), (-0.9239, 0.3827, 0.1154), (-0.9808, 0.1951, 0.1154), (-1.0, 0.0, 0.1154), (-0.9808, -0.1951, 0.1154), (-0.9239, -0.3827, 0.1154), (-0.8315, -0.5556, 0.1154), (-0.7071, -0.7071, 0.1154), (-0.5556, -0.8315, 0.1154), (-0.3827, -0.9239, 0.1154), (-0.1951, -0.9808, 0.1154), (0.0, -1.0, 0.1154), (0.1951, -0.9808, 0.1154), (0.3827, -0.9239, 0.1154), (0.5556, -0.8315, 0.1154), (0.7071, -0.7071, 0.1154), (0.8315, -0.5556, 0.1154), (0.9239, -0.3827, 0.1154), (0.9808, -0.1951, 0.1154), (1.0, 0.0, 0.1154), (0.9808, 0.1951, 0.1154), (0.9239, 0.3827, 0.1154), (0.8315, 0.5556, 0.1154), (0.7071, 0.7071, 0.1154), (0.5556, 0.8315, 0.1154), (0.3827, 0.9239, 0.1154), (0.1951, 0.9808, 0.1154), (-0.0438, -0.1793, 0.1154), (0.0, -0.1728, 0.1154), (-0.1299, -0.1986, 0.1154), (-0.1885, -0.23, 0.1154), (-0.24, -0.2722, 0.1154), (-0.2822, -0.3236, 0.1154), (-0.3135, -0.3823, 0.1154), (-0.3328, -0.446, 0.1154), (-0.3393, -0.5122, 0.1154), (-0.3328, -0.5784, 0.1154), (-0.3135, -0.642, 0.1154), (-0.2822, -0.7007, 0.1154), (-0.24, -0.7521, 0.1154), (-0.1885, -0.7943, 0.1154), (-0.1299, -0.8257, 0.1154), (-0.0662, -0.845, 0.1154), (0.0, -0.8515, 0.1154), (0.0662, -0.845, 0.1154), (0.1299, -0.8257, 0.1154), (0.1885, -0.7943, 0.1154), (0.24, -0.7521, 0.1154), (0.2822, -0.7007, 0.1154), (0.3135, -0.642, 0.1154), (0.3328, -0.5784, 0.1154), (0.3393, -0.5122, 0.1154), (0.3328, -0.446, 0.1154), (0.3135, -0.3823, 0.1154), (0.2822, -0.3236, 0.1154), (0.24, -0.2722, 0.1154), (0.1885, -0.23, 0.1154), (0.1299, -0.1986, 0.1154), (0.05039, -0.1793, 0.1154), (0.0, -0.1793, 0.1154), (-0.03462, -0.4108, 0.06251), (0.005098, -0.4069, 0.06251), (-0.07281, -0.4224, 0.06251), (-0.108, -0.4412, 0.06251), (-0.1389, -0.4665, 0.06251), (-0.1642, -0.4974, 0.06251), (-0.183, -0.5326, 0.06251), (-0.1946, -0.5708, 0.06251), (-0.1985, -0.6105, 0.06251), (-0.1946, -0.6502, 0.06251), (-0.183, -0.6884, 0.06251), (-0.1642, -0.7236, 0.06251), (-0.1389, -0.7544, 0.06251), (-0.108, -0.7797, 0.06251), (-0.07281, -0.7986, 0.06251), (-0.03462, -0.8101, 0.06251), (0.005098, -0.8141, 0.06251), (0.04481, -0.8101, 0.06251), (0.083, -0.7986, 0.06251), (0.1182, -0.7797, 0.06251), (0.1491, -0.7544, 0.06251), (0.1744, -0.7236, 0.06251), (0.1932, -0.6884, 0.06251), (0.2048, -0.6502, 0.06251), (0.2087, -0.6105, 0.06251), (0.2048, -0.5708, 0.06251), (0.1932, -0.5326, 0.06251), (0.1744, -0.4974, 0.06251), (0.1491, -0.4665, 0.06251), (0.1182, -0.4412, 0.06251), (0.083, -0.4224, 0.06251), (0.04481, -0.4108, 0.06251), (-0.0387, -0.2033, 0.06251), (0.05549, -0.2033, 0.06251), (0.005098, -0.2033, 0.06251), (0.0, 1.0, 0.05772), (0.1951, 0.9808, 0.05772), (0.5556, -0.8315, 0.05772), (0.3827, -0.9239, 0.05772), (-0.9239, 0.3827, 0.05772), (-0.8315, 0.5556, 0.05772), (0.7071, -0.7071, 0.05772), (-0.9808, 0.1951, 0.05772), (0.8315, -0.5556, 0.05772), (-1.0, 0.0, 0.05772), (0.9239, -0.3827, 0.05772), (-0.9808, -0.1951, 0.05772), (0.9808, -0.1951, 0.05772), (-0.9239, -0.3827, 0.05772), (1.0, 0.0, 0.05772), (-0.8315, -0.5556, 0.05772), (0.9808, 0.1951, 0.05772), (-0.7071, -0.7071, 0.05772), (0.9239, 0.3827, 0.05772), (-0.5556, -0.8315, 0.05772), (0.8315, 0.5556, 0.05772), (-0.3827, -0.9239, 0.05772), (-0.1951, 0.9808, 0.05772), (0.7071, 0.7071, 0.05772), (-0.1951, -0.9808, 0.05772), (-0.3827, 0.9239, 0.05772), (0.5556, 0.8315, 0.05772), (0.0, -1.0, 0.05772), (-0.5556, 0.8315, 0.05772), (0.3827, 0.9239, 0.05772), (0.1951, -0.9808, 0.05772), (-0.7071, 0.7071, 0.05772), (-0.9523, 0.2889, 0.0), (-0.9523, 0.2889, 0.0), (-0.9523, 0.2889, 0.1154), (-0.3232, -0.4141, 0.1154), (-0.1939, -0.5277, 0.1154), (-0.1888, -0.5517, 0.06251), (-0.9523, 0.2889, 0.05772), (0.0, 1.0, 0.1065), (0.5556, -0.8315, 0.1065), (-0.9239, 0.3827, 0.1065), (0.7071, -0.7071, 0.1065), (-0.9808, 0.1951, 0.1065), (0.8315, -0.5556, 0.1065), (-1.0, 0.0, 0.1065), (0.9239, -0.3827, 0.1065), (-0.9808, -0.1951, 0.1065), (0.9808, -0.1951, 0.1065), (-0.9239, -0.3827, 0.1065), (1.0, 0.0, 0.1065), (-0.8315, -0.5556, 0.1065), (0.9808, 0.1951, 0.1065), (-0.7071, -0.7071, 0.1065), (0.9239, 0.3827, 0.1065), (-0.5556, -0.8315, 0.1065), (0.8315, 0.5556, 0.1065), (-0.3827, -0.9239, 0.1065), (-0.1951, 0.9808, 0.1065), (0.7071, 0.7071, 0.1065), (-0.1951, -0.9808, 0.1065), (-0.3827, 0.9239, 0.1065), (0.5556, 0.8315, 0.1065), (0.0, -1.0, 0.1065), (-0.5556, 0.8315, 0.1065), (0.3827, 0.9239, 0.1065), (0.1951, -0.9808, 0.1065), (-0.7071, 0.7071, 0.1065), (0.1951, 0.9808, 0.1065), (0.3827, -0.9239, 0.1065), (-0.8315, 0.5556, 0.1065), (-0.9523, 0.2889, 0.1065), (0.1465, -0.7425, 0.08897), (-0.04125, -0.1913, 0.08897), (-0.03717, -0.3988, 0.08897), (0.1157, -0.7678, 0.08897), (-0.1971, -0.5588, 0.08897), (-0.1855, -0.5206, 0.08897), (0.1718, -0.7116, 0.08897), (-0.201, -0.5985, 0.08897), (0.1906, -0.6764, 0.08897), (-0.1971, -0.6382, 0.08897), (0.2022, -0.6382, 0.08897), (-0.1855, -0.6764, 0.08897), (0.05294, -0.1913, 0.08897), (0.04227, -0.3988, 0.08897), (0.2061, -0.5985, 0.08897), (-0.1667, -0.7116, 0.08897), (0.2022, -0.5588, 0.08897), (-0.1414, -0.7425, 0.08897), (0.002549, -0.1913, 0.08897), (0.1906, -0.5206, 0.08897), (-0.1106, -0.7678, 0.08897), (0.1718, -0.4854, 0.08897), (-0.07536, -0.7866, 0.08897), (0.1465, -0.4546, 0.08897), (-0.03717, -0.7982, 0.08897), (-0.07536, -0.4104, 0.08897), (0.1157, -0.4292, 0.08897), (0.002549, -0.8021, 0.08897), (-0.1106, -0.4292, 0.08897), (0.08046, -0.4104, 0.08897), (0.04227, -0.7982, 0.08897), (-0.1414, -0.4546, 0.08897), (0.08046, -0.7866, 0.08897), (-0.1667, -0.4854, 0.08897), (-0.1913, -0.5397, 0.08897), (-0.04252, -0.1853, 0.108), (0.1144, -0.7618, 0.108), (-0.1868, -0.5146, 0.108), (0.04099, -0.3929, 0.108), (0.1452, -0.7365, 0.108), (-0.03844, -0.3929, 0.108), (-0.1984, -0.5528, 0.108), (0.1705, -0.7056, 0.108), (-0.2023, -0.5925, 0.108), (0.1894, -0.6704, 0.108), (-0.1984, -0.6322, 0.108), (0.2009, -0.6322, 0.108), (-0.1868, -0.6704, 0.108), (0.05166, -0.1853, 0.108), (0.2049, -0.5925, 0.108), (-0.168, -0.7056, 0.108), (0.2009, -0.5528, 0.108), (-0.1427, -0.7365, 0.108), (0.001275, -0.1853, 0.108), (0.1894, -0.5146, 0.108), (-0.1118, -0.7618, 0.108), (0.1705, -0.4794, 0.108), (-0.07663, -0.7806, 0.108), (0.1452, -0.4486, 0.108), (-0.03844, -0.7922, 0.108), (-0.07663, -0.4044, 0.108), (0.1144, -0.4233, 0.108), (0.001275, -0.7961, 0.108), (-0.1118, -0.4233, 0.108), (0.07918, -0.4044, 0.108), (0.04099, -0.7922, 0.108), (-0.1427, -0.4486, 0.108), (0.07918, -0.7806, 0.108), (-0.168, -0.4794, 0.108), (-0.1926, -0.5337, 0.108), (0.1478, -0.7484, 0.06762), (-0.03589, -0.4048, 0.06762), (-0.1958, -0.5648, 0.06762), (0.1731, -0.7176, 0.06762), (-0.1998, -0.6045, 0.06762), (0.1919, -0.6824, 0.06762), (-0.1958, -0.6442, 0.06762), (0.2035, -0.6442, 0.06762), (-0.1843, -0.6824, 0.06762), (0.05421, -0.1973, 0.06762), (0.2074, -0.6045, 0.06762), (-0.1654, -0.7176, 0.06762), (0.2035, -0.5648, 0.06762), (-0.1401, -0.7484, 0.06762), (0.003824, -0.1973, 0.06762), (0.1919, -0.5266, 0.06762), (-0.1093, -0.7738, 0.06762), (0.1731, -0.4914, 0.06762), (-0.07408, -0.7926, 0.06762), (0.1478, -0.4605, 0.06762), (-0.03589, -0.8042, 0.06762), (-0.07408, -0.4164, 0.06762), (0.1169, -0.4352, 0.06762), (0.003824, -0.8081, 0.06762), (-0.1093, -0.4352, 0.06762), (0.08173, -0.4164, 0.06762), (0.04354, -0.8042, 0.06762), (-0.1401, -0.4605, 0.06762), (0.08173, -0.7926, 0.06762), (-0.1654, -0.4914, 0.06762), (-0.1901, -0.5457, 0.06762), (-0.03997, -0.1973, 0.06762), (0.1169, -0.7738, 0.06762), (-0.1843, -0.5266, 0.06762), (0.04354, -0.4048, 0.06762)], [], [(1, 0, 31, 30, 29, 28, 27, 26, 25, 24, 23, 22, 21, 20, 19, 18, 17, 16, 15, 14, 13, 12, 11, 10, 9, 8, 7, 227, 6, 5, 4, 3, 2), (263, 234, 96, 126), (23, 24, 56, 55), (10, 11, 43, 42), (24, 25, 57, 56), (11, 12, 44, 43), (25, 26, 58, 57), (12, 13, 45, 44), (26, 27, 59, 58), (13, 14, 46, 45), (0, 1, 32, 33), (27, 28, 60, 59), (14, 15, 47, 46), (1, 2, 34, 32), (28, 29, 61, 60), (15, 16, 48, 47), (2, 3, 35, 34), (29, 30, 62, 61), (16, 17, 49, 48), (3, 4, 36, 35), (30, 31, 63, 62), (17, 18, 50, 49), (4, 5, 37, 36), (31, 0, 33, 63), (18, 19, 51, 50), (5, 6, 38, 37), (19, 20, 52, 51), (227, 7, 39, 228), (20, 21, 53, 52), (7, 8, 40, 39), (21, 22, 54, 53), (8, 9, 41, 40), (22, 23, 55, 54), (9, 10, 42, 41), (367, 339, 167, 232), (264, 235, 114, 113), (265, 236, 101, 100), (235, 237, 115, 114), (266, 238, 102, 229), (237, 239, 116, 115), (238, 240, 103, 102), (239, 241, 117, 116), (240, 242, 104, 103), (241, 243, 118, 117), (242, 244, 105, 104), (243, 245, 119, 118), (244, 246, 106, 105), (245, 247, 120, 119), (246, 248, 107, 106), (247, 249, 121, 120), (248, 250, 108, 107), (249, 251, 122, 121), (250, 252, 109, 108), (234, 253, 95, 96), (251, 254, 123, 122), (252, 255, 110, 109), (253, 256, 97, 95), (254, 257, 124, 123), (255, 258, 111, 110), (256, 259, 98, 97), (257, 260, 125, 124), (258, 261, 112, 111), (259, 262, 99, 98), (260, 263, 126, 125), (261, 264, 113, 112), (262, 265, 100, 99), (127, 128, 96, 95), (129, 127, 95, 97), (130, 129, 97, 98), (131, 130, 98, 99), (132, 131, 99, 100), (133, 132, 100, 101), (230, 133, 101, 229), (135, 134, 102, 103), (136, 135, 103, 104), (137, 136, 104, 105), (138, 137, 105, 106), (139, 138, 106, 107), (140, 139, 107, 108), (141, 140, 108, 109), (142, 141, 109, 110), (143, 142, 110, 111), (144, 143, 111, 112), (145, 144, 112, 113), (146, 145, 113, 114), (147, 146, 114, 115), (148, 147, 115, 116), (149, 148, 116, 117), (150, 149, 117, 118), (151, 150, 118, 119), (152, 151, 119, 120), (153, 152, 120, 121), (154, 153, 121, 122), (155, 154, 122, 123), (156, 155, 123, 124), (157, 156, 124, 125), (158, 157, 125, 126), (128, 158, 126, 96), (369, 337, 180, 179), (65, 64, 127, 129), (66, 65, 129, 130), (67, 66, 130, 131), (68, 67, 131, 132), (69, 68, 132, 133), (231, 69, 133, 230), (71, 70, 134, 135), (72, 71, 135, 136), (73, 72, 136, 137), (74, 73, 137, 138), (75, 74, 138, 139), (76, 75, 139, 140), (77, 76, 140, 141), (78, 77, 141, 142), (79, 78, 142, 143), (80, 79, 143, 144), (81, 80, 144, 145), (82, 81, 145, 146), (83, 82, 146, 147), (84, 83, 147, 148), (85, 84, 148, 149), (86, 85, 149, 150), (87, 86, 150, 151), (88, 87, 151, 152), (89, 88, 152, 153), (90, 89, 153, 154), (91, 90, 154, 155), (92, 91, 155, 156), (93, 92, 156, 157), (94, 93, 157, 158), (368, 338, 160, 192), (159, 158, 128), (127, 159, 128), (160, 162, 163, 164, 165, 166, 232, 167, 168, 169, 170, 171, 172, 173, 174, 175, 176, 177, 178, 179, 180, 181, 182, 183, 184, 185, 186, 187, 188, 189, 190, 191, 161), (160, 161, 194, 192), (161, 191, 193, 194), (337, 340, 181, 180), (339, 341, 168, 167), (340, 342, 182, 181), (341, 343, 169, 168), (342, 344, 183, 182), (343, 345, 170, 169), (371, 346, 193, 191), (344, 347, 184, 183), (345, 348, 171, 170), (347, 349, 185, 184), (348, 350, 172, 171), (346, 351, 194, 193), (349, 352, 186, 185), (350, 353, 173, 172), (351, 368, 192, 194), (352, 354, 187, 186), (353, 355, 174, 173), (354, 356, 188, 187), (355, 357, 175, 174), (338, 358, 162, 160), (356, 359, 189, 188), (357, 360, 176, 175), (358, 361, 163, 162), (359, 362, 190, 189), (360, 363, 177, 176), (361, 364, 164, 163), (362, 371, 191, 190), (363, 365, 178, 177), (364, 366, 165, 164), (365, 369, 179, 178), (366, 370, 166, 165), (36, 37, 200, 226), (49, 50, 198, 225), (62, 63, 196, 224), (35, 36, 226, 223), (48, 49, 225, 222), (61, 62, 224, 221), (34, 35, 223, 220), (47, 48, 222, 219), (60, 61, 221, 218), (32, 34, 220, 217), (46, 47, 219, 216), (59, 60, 218, 215), (33, 32, 217, 195), (45, 46, 216, 214), (58, 59, 215, 213), (44, 45, 214, 212), (57, 58, 213, 211), (43, 44, 212, 210), (56, 57, 211, 209), (42, 43, 210, 208), (55, 56, 209, 207), (41, 42, 208, 206), (54, 55, 207, 205), (40, 41, 206, 204), (53, 54, 205, 203), (39, 40, 204, 202), (52, 53, 203, 201), (228, 39, 202, 233), (51, 52, 201, 197), (37, 38, 199, 200), (50, 51, 197, 198), (63, 33, 195, 196), (38, 228, 233, 199), (70, 231, 230, 134), (134, 230, 229, 102), (236, 266, 229, 101), (370, 367, 232, 166), (6, 227, 228, 38), (199, 233, 266, 236), (226, 200, 265, 262), (225, 198, 264, 261), (224, 196, 263, 260), (223, 226, 262, 259), (222, 225, 261, 258), (221, 224, 260, 257), (220, 223, 259, 256), (219, 222, 258, 255), (218, 221, 257, 254), (217, 220, 256, 253), (216, 219, 255, 252), (215, 218, 254, 251), (195, 217, 253, 234), (214, 216, 252, 250), (213, 215, 251, 249), (212, 214, 250, 248), (211, 213, 249, 247), (210, 212, 248, 246), (209, 211, 247, 245), (208, 210, 246, 244), (207, 209, 245, 243), (206, 208, 244, 242), (205, 207, 243, 241), (204, 206, 242, 240), (203, 205, 241, 239), (202, 204, 240, 238), (201, 203, 239, 237), (233, 202, 238, 266), (197, 201, 237, 235), (200, 199, 236, 265), (198, 197, 235, 264), (196, 195, 234, 263), (304, 336, 301, 272), (335, 304, 272, 300), (334, 303, 270, 299), (333, 335, 300, 298), (332, 334, 299, 297), (331, 305, 280, 296), (330, 333, 298, 295), (329, 332, 297, 294), (328, 331, 296, 293), (327, 330, 295, 292), (326, 329, 294, 291), (325, 328, 293, 290), (307, 327, 292, 269), (324, 326, 291, 289), (323, 325, 290, 288), (322, 324, 289, 287), (321, 323, 288, 286), (320, 302, 268, 285), (319, 322, 287, 284), (318, 321, 286, 283), (315, 320, 285, 279), (317, 319, 284, 282), (316, 318, 283, 281), (314, 317, 282, 278), (313, 316, 281, 277), (305, 315, 279, 280), (312, 314, 278, 276), (311, 313, 277, 275), (310, 312, 276, 274), (309, 311, 275, 273), (308, 310, 274, 271), (306, 309, 273, 267), (302, 307, 269, 268), (303, 306, 267, 270), (336, 308, 271, 301), (231, 70, 308, 336), (82, 83, 306, 303), (127, 64, 307, 302), (83, 84, 309, 306), (70, 71, 310, 308), (84, 85, 311, 309), (71, 72, 312, 310), (85, 86, 313, 311), (72, 73, 314, 312), (94, 158, 315, 305), (86, 87, 316, 313), (73, 74, 317, 314), (87, 88, 318, 316), (74, 75, 319, 317), (158, 159, 320, 315), (88, 89, 321, 318), (75, 76, 322, 319), (159, 127, 302, 320), (89, 90, 323, 321), (76, 77, 324, 322), (90, 91, 325, 323), (77, 78, 326, 324), (64, 65, 327, 307), (91, 92, 328, 325), (78, 79, 329, 326), (65, 66, 330, 327), (92, 93, 331, 328), (79, 80, 332, 329), (66, 67, 333, 330), (93, 94, 305, 331), (80, 81, 334, 332), (67, 68, 335, 333), (81, 82, 303, 334), (68, 69, 304, 335), (69, 231, 336, 304), (272, 301, 367, 370), (300, 272, 370, 366), (299, 270, 369, 365), (298, 300, 366, 364), (297, 299, 365, 363), (296, 280, 371, 362), (295, 298, 364, 361), (294, 297, 363, 360), (293, 296, 362, 359), (292, 295, 361, 358), (291, 294, 360, 357), (290, 293, 359, 356), (269, 292, 358, 338), (289, 291, 357, 355), (288, 290, 356, 354), (287, 289, 355, 353), (286, 288, 354, 352), (285, 268, 368, 351), (284, 287, 353, 350), (283, 286, 352, 349), (279, 285, 351, 346), (282, 284, 350, 348), (281, 283, 349, 347), (278, 282, 348, 345), (277, 281, 347, 344), (280, 279, 346, 371), (276, 278, 345, 343), (275, 277, 344, 342), (274, 276, 343, 341), (273, 275, 342, 340), (271, 274, 341, 339), (267, 273, 340, 337), (268, 269, 338, 368), (270, 267, 337, 369), (301, 271, 339, 367)])
_uv = me_circle.uv_layers.new(name='UVMap')
_uv.uv.foreach_set('vector', [0.0, 0.0, 0.0, 0.0, 0.0, 0.0, 0.0, 0.0, 0.0, 0.0, 0.0, 0.0, 0.0, 0.0, 0.0, 0.0, 0.0, 0.0, 0.0, 0.0, 0.0, 0.0, 0.0, 0.0, 0.0, 0.0, 0.0, 0.0, 0.0, 0.0, 0.0, 0.0, 0.0, 0.0, 0.0, 0.0, 0.0, 0.0, 0.0, 0.0, 0.0, 0.0, 0.0, 0.0, 0.0, 0.0, 0.0, 0.0, 0.0, 0.0, 0.0, 0.0, 0.0, 0.0, 0.0, 0.0, 0.0, 0.0, 0.0, 0.0, 0.0, 0.0, 0.0, 0.0, 0.0, 0.0, 0.0, 0.0, 0.0, 0.0, 0.0, 0.0, 0.0, 0.0, 0.0, 0.0, 0.0, 0.0, 0.0, 0.0, 0.0, 0.0, 0.0, 0.0, 0.0, 0.0, 0.0, 0.0, 0.0, 0.0, 0.0, 0.0, 0.0, 0.0, 0.0, 0.0, 0.0, 0.0, 0.0, 0.0, 0.0, 0.0, 0.0, 0.0, 0.0, 0.0, 0.0, 0.0, 0.0, 0.0, 0.0, 0.0, 0.0, 0.0, 0.0, 0.0, 0.0, 0.0, 0.0, 0.0, 0.0, 0.0, 0.0, 0.0, 0.0, 0.0, 0.0, 0.0, 0.0, 0.0, 0.0, 0.0, 0.0, 0.0, 0.0, 0.0, 0.0, 0.0, 0.0, 0.0, 0.0, 0.0, 0.0, 0.0, 0.0, 0.0, 0.0, 0.0, 0.0, 0.0, 0.0, 0.0, 0.0, 0.0, 0.0, 0.0, 0.0, 0.0, 0.0, 0.0, 0.0, 0.0, 0.0, 0.0, 0.0, 0.0, 0.0, 0.0, 0.0, 0.0, 0.0, 0.0, 0.0, 0.0, 0.0, 0.0, 0.0, 0.0, 0.0, 0.0, 0.0, 0.0, 0.0, 0.0, 0.0, 0.0, 0.0, 0.0, 0.0, 0.0, 0.0, 0.0, 0.0, 0.0, 0.0, 0.0, 0.0, 0.0, 0.0, 0.0, 0.0, 0.0, 0.0, 0.0, 0.0, 0.0, 0.0, 0.0, 0.0, 0.0, 0.0, 0.0, 0.0, 0.0, 0.0, 0.0, 0.0, 0.0, 0.0, 0.0, 0.0, 0.0, 0.0, 0.0, 0.0, 0.0, 0.0, 0.0, 0.0, 0.0, 0.0, 0.0, 0.0, 0.0, 0.0, 0.0, 0.0, 0.0, 0.0, 0.0, 0.0, 0.0, 0.0, 0.0, 0.0, 0.0, 0.0, 0.0, 0.0, 0.0, 0.0, 0.0, 0.0, 0.0, 0.0, 0.0, 0.0, 0.0, 0.0, 0.0, 0.0, 0.0, 0.0, 0.0, 0.0, 0.0, 0.0, 0.0, 0.0, 0.0, 0.0, 0.0, 0.0, 0.0, 0.0, 0.0, 0.0, 0.0, 0.0, 0.0, 0.0, 0.0, 0.0, 0.0, 0.0, 0.0, 0.0, 0.0, 0.0, 0.0, 0.0, 0.0, 0.0, 0.0, 0.0, 0.0, 0.0, 0.0, 0.0, 0.0, 0.0, 0.0, 0.0, 0.0, 0.0, 0.0, 0.0, 0.0, 0.0, 0.0, 0.0, 0.0, 0.0, 0.0, 0.0, 0.0, 0.0, 0.0, 0.0, 0.0, 0.0, 0.0, 0.0, 0.0, 0.0, 0.0, 0.0, 0.0, 0.0, 0.0, 0.0, 0.0, 0.0, 0.0, 0.0, 0.0, 0.0, 0.0, 0.0, 0.0, 0.0, 0.0, 0.0, 0.0, 0.0, 0.0, 0.0, 0.0, 0.0, 0.0, 0.0, 0.0, 0.0, 0.0, 0.0, 0.0, 0.0, 0.0, 0.0, 0.0, 0.0, 0.0, 0.0, 0.0, 0.0, 0.0, 0.0, 0.0, 0.0, 0.0, 0.0, 0.0, 0.0, 0.0, 0.0, 0.0, 0.0, 0.0, 0.0, 0.0, 0.0, 0.0, 0.0, 0.0, 0.0, 0.0, 0.0, 0.0, 0.0, 0.0, 0.0, 0.0, 0.0, 0.0, 0.0, 0.0, 0.0, 0.0, 0.0, 0.0, 0.0, 0.0, 0.0, 0.0, 0.0, 0.0, 0.0, 0.0, 0.0, 0.0, 0.0, 0.0, 0.0, 0.0, 0.0, 0.0, 0.0, 0.0, 0.0, 0.0, 0.0, 0.0, 0.0, 0.0, 0.0, 0.0, 0.0, 0.0, 0.0, 0.0, 0.0, 0.0, 0.0, 0.0, 0.0, 0.0, 0.0, 0.0, 0.0, 0.0, 0.0, 0.0, 0.0, 0.0, 0.0, 0.0, 0.0, 0.0, 0.0, 0.0, 0.0, 0.0, 0.0, 0.0, 0.0, 0.0, 0.0, 0.0, 0.0, 0.0, 0.0, 0.0, 0.0, 0.0, 0.0, 0.0, 0.0, 0.0, 0.0, 0.0, 0.0, 0.0, 0.0, 0.0, 0.0, 0.0, 0.0, 0.0, 0.0, 0.0, 0.0, 0.0, 0.0, 0.0, 0.0, 0.0, 0.0, 0.0, 0.0, 0.0, 0.0, 0.0, 0.0, 0.0, 0.0, 0.0, 0.0, 0.0, 0.0, 0.0, 0.0, 0.0, 0.0, 0.0, 0.0, 0.0, 0.0, 0.0, 0.0, 0.0, 0.0, 0.0, 0.0, 0.0, 0.0, 0.0, 0.0, 0.0, 0.0, 0.0, 0.0, 0.0, 0.0, 0.0, 0.0, 0.0, 0.0, 0.0, 0.0, 0.0, 0.0, 0.0, 0.0, 0.0, 0.0, 0.0, 0.0, 0.0, 0.0, 0.0, 0.0, 0.0, 0.0, 0.0, 0.0, 0.0, 0.0, 0.0, 0.0, 0.0, 0.0, 0.0, 0.0, 0.0, 0.0, 0.0, 0.0, 0.0, 0.0, 0.0, 0.0, 0.0, 0.0, 0.0, 0.0, 0.0, 0.0, 0.0, 0.0, 0.0, 0.0, 0.0, 0.0, 0.0, 0.0, 0.0, 0.0, 0.0, 0.0, 0.0, 0.0, 0.0, 0.0, 0.0, 0.0, 0.0, 0.0, 0.0, 0.0, 0.0, 0.0, 0.0, 0.0, 0.0, 0.0, 0.0, 0.0, 0.0, 0.0, 0.0, 0.0, 0.0, 0.0, 0.0, 0.0, 0.0, 0.0, 0.0, 0.0, 0.0, 0.0, 0.0, 0.0, 0.0, 0.0, 0.0, 0.0, 0.0, 0.0, 0.0, 0.0, 0.0, 0.0, 0.0, 0.0, 0.0, 0.0, 0.0, 0.0, 0.0, 0.0, 0.0, 0.0, 0.0, 0.0, 0.0, 0.0, 0.0, 0.0, 0.0, 0.0, 0.0, 0.0, 0.0, 0.0, 0.0, 0.0, 0.0, 0.0, 0.0, 0.0, 0.0, 0.0, 0.0, 0.0, 0.0, 0.0, 0.0, 0.0, 0.0, 0.0, 0.0, 0.0, 0.0, 0.0, 0.0, 0.0, 0.0, 0.0, 0.0, 0.0, 0.0, 0.0, 0.0, 0.0, 0.0, 0.0, 0.0, 0.0, 0.0, 0.0, 0.0, 0.0, 0.0, 0.0, 0.0, 0.0, 0.0, 0.0, 0.0, 0.0, 0.0, 0.0, 0.0, 0.0, 0.0, 0.0, 0.0, 0.0, 0.0, 0.0, 0.0, 0.0, 0.0, 0.0, 0.0, 0.0, 0.0, 0.0, 0.0, 0.0, 0.0, 0.0, 0.0, 0.0, 0.0, 0.0, 0.0, 0.0, 0.0, 0.0, 0.0, 0.0, 0.0, 0.0, 0.0, 0.0, 0.0, 0.0, 0.0, 0.0, 0.0, 0.0, 0.0, 0.0, 0.0, 0.0, 0.0, 0.0, 0.0, 0.0, 0.0, 0.0, 0.0, 0.0, 0.0, 0.0, 0.0, 0.0, 0.0, 0.0, 0.0, 0.0, 0.0, 0.0, 0.0, 0.0, 0.0, 0.0, 0.0, 0.0, 0.0, 0.0, 0.0, 0.0, 0.0, 0.0, 0.0, 0.0, 0.0, 0.0, 0.0, 0.0, 0.0, 0.0, 0.0, 0.0, 0.0, 0.0, 0.0, 0.0, 0.0, 0.0, 0.0, 0.0, 0.0, 0.0, 0.0, 0.0, 0.0, 0.0, 0.0, 0.0, 0.0, 0.0, 0.0, 0.0, 0.0, 0.0, 0.0, 0.0, 0.0, 0.0, 0.0, 0.0, 0.0, 0.0, 0.0, 0.0, 0.0, 0.0, 0.0, 0.0, 0.0, 0.0, 0.0, 0.0, 0.0, 0.0, 0.0, 0.0, 0.0, 0.0, 0.0, 0.0, 0.0, 0.0, 0.0, 0.0, 0.0, 0.0, 0.0, 0.0, 0.0, 0.0, 0.0, 0.0, 0.0, 0.0, 0.0, 0.0, 0.0, 0.0, 0.0, 0.0, 0.0, 0.0, 0.0, 0.0, 0.0, 0.0, 0.0, 0.0, 0.0, 0.0, 0.0, 0.0, 0.0, 0.0, 0.0, 0.0, 0.0, 0.0, 0.0, 0.0, 0.0, 0.0, 0.0, 0.0, 0.0, 0.0, 0.0, 0.0, 0.0, 0.0, 0.0, 0.0, 0.0, 0.0, 0.0, 0.0, 0.0, 0.0, 0.0, 0.0, 0.0, 0.0, 0.0, 0.0, 0.0, 0.0, 0.0, 0.0, 0.0, 0.0, 0.0, 0.0, 0.0, 0.0, 0.0, 0.0, 0.0, 0.0, 0.0, 0.0, 0.0, 0.0, 0.0, 0.0, 0.0, 0.0, 0.0, 0.0, 0.0, 0.0, 0.0, 0.0, 0.0, 0.0, 0.0, 0.0, 0.0, 0.0, 0.0, 0.0, 0.0, 0.0, 0.0, 0.0, 0.0, 0.0, 0.0, 0.0, 0.0, 0.0, 0.0, 0.0, 0.0, 0.0, 0.0, 0.0, 0.0, 0.0, 0.0, 0.0, 0.0, 0.0, 0.0, 0.0, 0.0, 0.0, 0.0, 0.0, 0.0, 0.0, 0.0, 0.0, 0.0, 0.0, 0.0, 0.0, 0.0, 0.0, 0.0, 0.0, 0.0, 0.0, 0.0, 0.0, 0.0, 0.0, 0.0, 0.0, 0.0, 0.0, 0.0, 0.0, 0.0, 0.0, 0.0, 0.0, 0.0, 0.0, 0.0, 0.0, 0.0, 0.0, 0.0, 0.0, 0.0, 0.0, 0.0, 0.0, 0.0, 0.0, 0.0, 0.0, 0.0, 0.0, 0.0, 0.0, 0.0, 0.0, 0.0, 0.0, 0.0, 0.0, 0.0, 0.0, 0.0, 0.0, 0.0, 0.0, 0.0, 0.0, 0.0, 0.0, 0.0, 0.0, 0.0, 0.0, 0.0, 0.0, 0.0, 0.0, 0.0, 0.0, 0.0, 0.0, 0.0, 0.0, 0.0, 0.0, 0.0, 0.0, 0.0, 0.0, 0.0, 0.0, 0.0, 0.0, 0.0, 0.0, 0.0, 0.0, 0.0, 0.0, 0.0, 0.0, 0.0, 0.0, 0.0, 0.0, 0.0, 0.0, 0.0, 0.0, 0.0, 0.0, 0.0, 0.0, 0.0, 0.0, 0.0, 0.0, 0.0, 0.0, 0.0, 0.0, 0.0, 0.0, 0.0, 0.0, 0.0, 0.0, 0.0, 0.0, 0.0, 0.0, 0.0, 0.0, 0.0, 0.0, 0.0, 0.0, 0.0, 0.0, 0.0, 0.0, 0.0, 0.0, 0.0, 0.0, 0.0, 0.0, 0.0, 0.0, 0.0, 0.0, 0.0, 0.0, 0.0, 0.0, 0.0, 0.0, 0.0, 0.0, 0.0, 0.0, 0.0, 0.0, 0.0, 0.0, 0.0, 0.0, 0.0, 0.0, 0.0, 0.0, 0.0, 0.0, 0.0, 0.0, 0.0, 0.0, 0.0, 0.0, 0.0, 0.0, 0.0, 0.0, 0.0, 0.0, 0.0, 0.0, 0.0, 0.0, 0.0, 0.0, 0.0, 0.0, 0.0, 0.0, 0.0, 0.0, 0.0, 0.0, 0.0, 0.0, 0.0, 0.0, 0.0, 0.0, 0.0, 0.0, 0.0, 0.0, 0.0, 0.0, 0.0, 0.0, 0.0, 0.0, 0.0, 0.0, 0.0, 0.0, 0.0, 0.0, 0.0, 0.0, 0.0, 0.0, 0.0, 0.0, 0.0, 0.0, 0.0, 0.0, 0.0, 0.0, 0.0, 0.0, 0.0, 0.0, 0.0, 0.0, 0.0, 0.0, 0.0, 0.0, 0.0, 0.0, 0.0, 0.0, 0.0, 0.0, 0.0, 0.0, 0.0, 0.0, 0.0, 0.0, 0.0, 0.0, 0.0, 0.0, 0.0, 0.0, 0.0, 0.0, 0.0, 0.0, 0.0, 0.0, 0.0, 0.0, 0.0, 0.0, 0.0, 0.0, 0.0, 0.0, 0.0, 0.0, 0.0, 0.0, 0.0, 0.0, 0.0, 0.0, 0.0, 0.0, 0.0, 0.0, 0.0, 0.0, 0.0, 0.0, 0.0, 0.0, 0.0, 0.0, 0.0, 0.0, 0.0, 0.0, 0.0, 0.0, 0.0, 0.0, 0.0, 0.0, 0.0, 0.0, 0.0, 0.0, 0.0, 0.0, 0.0, 0.0, 0.0, 0.0, 0.0, 0.0, 0.0, 0.0, 0.0, 0.0, 0.0, 0.0, 0.0, 0.0, 0.0, 0.0, 0.0, 0.0, 0.0, 0.0, 0.0, 0.0, 0.0, 0.0, 0.0, 0.0, 0.0, 0.0, 0.0, 0.0, 0.0, 0.0, 0.0, 0.0, 0.0, 0.0, 0.0, 0.0, 0.0, 0.0, 0.0, 0.0, 0.0, 0.0, 0.0, 0.0, 0.0, 0.0, 0.0, 0.0, 0.0, 0.0, 0.0, 0.0, 0.0, 0.0, 0.0, 0.0, 0.0, 0.0, 0.0, 0.0, 0.0, 0.0, 0.0, 0.0, 0.0, 0.0, 0.0, 0.0, 0.0, 0.0, 0.0, 0.0, 0.0, 0.0, 0.0, 0.0, 0.0, 0.0, 0.0, 0.0, 0.0, 0.0, 0.0, 0.0, 0.0, 0.0, 0.0, 0.0, 0.0, 0.0, 0.0, 0.0, 0.0, 0.0, 0.0, 0.0, 0.0, 0.0, 0.0, 0.0, 0.0, 0.0, 0.0, 0.0, 0.0, 0.0, 0.0, 0.0, 0.0, 0.0, 0.0, 0.0, 0.0, 0.0, 0.0, 0.0, 0.0, 0.0, 0.0, 0.0, 0.0, 0.0, 0.0, 0.0, 0.0, 0.0, 0.0, 0.0, 0.0, 0.0, 0.0, 0.0, 0.0, 0.0, 0.0, 0.0, 0.0, 0.0, 0.0, 0.0, 0.0, 0.0, 0.0, 0.0, 0.0, 0.0, 0.0, 0.0, 0.0, 0.0, 0.0, 0.0, 0.0, 0.0, 0.0, 0.0, 0.0, 0.0, 0.0, 0.0, 0.0, 0.0, 0.0, 0.0, 0.0, 0.0, 0.0, 0.0, 0.0, 0.0, 0.0, 0.0, 0.0, 0.0, 0.0, 0.0, 0.0, 0.0, 0.0, 0.0, 0.0, 0.0, 0.0, 0.0, 0.0, 0.0, 0.0, 0.0, 0.0, 0.0, 0.0, 0.0, 0.0, 0.0, 0.0, 0.0, 0.0, 0.0, 0.0, 0.0, 0.0, 0.0, 0.0, 0.0, 0.0, 0.0, 0.0, 0.0, 0.0, 0.0, 0.0, 0.0, 0.0, 0.0, 0.0, 0.0, 0.0, 0.0, 0.0, 0.0, 0.0, 0.0, 0.0, 0.0, 0.0, 0.0, 0.0, 0.0, 0.0, 0.0, 0.0, 0.0, 0.0, 0.0, 0.0, 0.0, 0.0, 0.0, 0.0, 0.0, 0.0, 0.0, 0.0, 0.0, 0.0, 0.0, 0.0, 0.0, 0.0, 0.0, 0.0, 0.0, 0.0, 0.0, 0.0, 0.0, 0.0, 0.0, 0.0, 0.0, 0.0, 0.0, 0.0, 0.0, 0.0, 0.0, 0.0, 0.0, 0.0, 0.0, 0.0, 0.0, 0.0, 0.0, 0.0, 0.0, 0.0, 0.0, 0.0, 0.0, 0.0, 0.0, 0.0, 0.0, 0.0, 0.0, 0.0, 0.0, 0.0, 0.0, 0.0, 0.0, 0.0, 0.0, 0.0, 0.0, 0.0, 0.0, 0.0, 0.0, 0.0, 0.0, 0.0, 0.0, 0.0, 0.0, 0.0, 0.0, 0.0, 0.0, 0.0, 0.0, 0.0, 0.0, 0.0, 0.0, 0.0, 0.0, 0.0, 0.0, 0.0, 0.0, 0.0, 0.0, 0.0, 0.0, 0.0, 0.0, 0.0, 0.0, 0.0, 0.0, 0.0, 0.0, 0.0, 0.0, 0.0, 0.0, 0.0, 0.0, 0.0, 0.0, 0.0, 0.0, 0.0, 0.0, 0.0, 0.0, 0.0, 0.0, 0.0, 0.0, 0.0, 0.0, 0.0, 0.0, 0.0, 0.0, 0.0, 0.0, 0.0, 0.0, 0.0, 0.0, 0.0, 0.0, 0.0, 0.0, 0.0, 0.0, 0.0, 0.0, 0.0, 0.0, 0.0, 0.0, 0.0, 0.0, 0.0, 0.0, 0.0, 0.0, 0.0, 0.0, 0.0, 0.0, 0.0, 0.0, 0.0, 0.0, 0.0, 0.0, 0.0, 0.0, 0.0, 0.0, 0.0, 0.0, 0.0, 0.0, 0.0, 0.0, 0.0, 0.0, 0.0, 0.0, 0.0, 0.0, 0.0, 0.0, 0.0, 0.0, 0.0, 0.0, 0.0, 0.0, 0.0, 0.0, 0.0, 0.0, 0.0, 0.0, 0.0, 0.0, 0.0, 0.0, 0.0, 0.0, 0.0, 0.0, 0.0, 0.0, 0.0, 0.0, 0.0, 0.0, 0.0, 0.0, 0.0, 0.0, 0.0, 0.0, 0.0, 0.0, 0.0, 0.0, 0.0, 0.0, 0.0, 0.0, 0.0, 0.0, 0.0, 0.0, 0.0, 0.0, 0.0, 0.0, 0.0, 0.0, 0.0, 0.0, 0.0, 0.0, 0.0, 0.0, 0.0, 0.0, 0.0, 0.0, 0.0, 0.0, 0.0, 0.0, 0.0, 0.0, 0.0, 0.0, 0.0, 0.0, 0.0, 0.0, 0.0, 0.0, 0.0, 0.0, 0.0, 0.0, 0.0, 0.0, 0.0, 0.0, 0.0, 0.0, 0.0, 0.0, 0.0, 0.0, 0.0, 0.0, 0.0, 0.0, 0.0, 0.0, 0.0, 0.0, 0.0, 0.0, 0.0, 0.0, 0.0, 0.0, 0.0, 0.0, 0.0, 0.0, 0.0, 0.0, 0.0, 0.0, 0.0, 0.0, 0.0, 0.0, 0.0, 0.0, 0.0, 0.0, 0.0, 0.0, 0.0, 0.0, 0.0, 0.0, 0.0, 0.0, 0.0, 0.0, 0.0, 0.0, 0.0, 0.0, 0.0, 0.0, 0.0, 0.0, 0.0, 0.0, 0.0, 0.0, 0.0, 0.0, 0.0, 0.0, 0.0, 0.0, 0.0, 0.0, 0.0, 0.0, 0.0, 0.0, 0.0, 0.0, 0.0, 0.0, 0.0, 0.0, 0.0, 0.0, 0.0, 0.0, 0.0, 0.0, 0.0, 0.0, 0.0, 0.0, 0.0, 0.0, 0.0, 0.0, 0.0, 0.0, 0.0, 0.0, 0.0, 0.0, 0.0, 0.0, 0.0, 0.0, 0.0, 0.0, 0.0, 0.0, 0.0, 0.0, 0.0, 0.0, 0.0, 0.0, 0.0, 0.0, 0.0, 0.0, 0.0, 0.0, 0.0, 0.0, 0.0, 0.0, 0.0, 0.0, 0.0, 0.0, 0.0, 0.0, 0.0, 0.0, 0.0, 0.0, 0.0, 0.0, 0.0, 0.0, 0.0, 0.0, 0.0, 0.0, 0.0, 0.0, 0.0, 0.0, 0.0, 0.0, 0.0, 0.0, 0.0, 0.0, 0.0, 0.0, 0.0, 0.0, 0.0, 0.0, 0.0, 0.0, 0.0, 0.0, 0.0, 0.0, 0.0, 0.0, 0.0, 0.0, 0.0, 0.0, 0.0, 0.0, 0.0, 0.0, 0.0, 0.0, 0.0, 0.0, 0.0, 0.0, 0.0, 0.0, 0.0, 0.0, 0.0, 0.0, 0.0, 0.0, 0.0, 0.0, 0.0, 0.0, 0.0, 0.0, 0.0, 0.0, 0.0, 0.0, 0.0, 0.0, 0.0, 0.0, 0.0, 0.0, 0.0, 0.0, 0.0, 0.0, 0.0, 0.0, 0.0, 0.0, 0.0, 0.0, 0.0, 0.0, 0.0, 0.0, 0.0, 0.0, 0.0, 0.0, 0.0, 0.0, 0.0, 0.0, 0.0, 0.0, 0.0, 0.0, 0.0, 0.0, 0.0, 0.0, 0.0, 0.0, 0.0, 0.0, 0.0, 0.0, 0.0, 0.0, 0.0, 0.0, 0.0, 0.0, 0.0, 0.0, 0.0, 0.0, 0.0, 0.0, 0.0, 0.0, 0.0, 0.0, 0.0, 0.0, 0.0, 0.0, 0.0, 0.0, 0.0, 0.0, 0.0, 0.0, 0.0, 0.0, 0.0, 0.0, 0.0, 0.0, 0.0, 0.0, 0.0, 0.0, 0.0, 0.0, 0.0, 0.0, 0.0, 0.0, 0.0, 0.0, 0.0, 0.0, 0.0, 0.0, 0.0, 0.0, 0.0, 0.0, 0.0, 0.0, 0.0, 0.0, 0.0, 0.0, 0.0, 0.0, 0.0, 0.0, 0.0, 0.0, 0.0, 0.0, 0.0, 0.0, 0.0, 0.0, 0.0, 0.0, 0.0, 0.0, 0.0, 0.0, 0.0, 0.0, 0.0, 0.0, 0.0, 0.0, 0.0, 0.0, 0.0, 0.0, 0.0, 0.0, 0.0, 0.0, 0.0, 0.0, 0.0, 0.0, 0.0, 0.0, 0.0, 0.0, 0.0, 0.0, 0.0, 0.0, 0.0, 0.0, 0.0, 0.0, 0.0, 0.0, 0.0, 0.0, 0.0, 0.0, 0.0, 0.0, 0.0, 0.0, 0.0, 0.0, 0.0, 0.0, 0.0, 0.0, 0.0, 0.0, 0.0, 0.0, 0.0, 0.0, 0.0, 0.0, 0.0, 0.0, 0.0, 0.0, 0.0, 0.0, 0.0, 0.0, 0.0, 0.0, 0.0, 0.0, 0.0, 0.0, 0.0, 0.0, 0.0, 0.0, 0.0, 0.0, 0.0, 0.0, 0.0, 0.0, 0.0, 0.0, 0.0, 0.0, 0.0, 0.0, 0.0, 0.0, 0.0, 0.0, 0.0, 0.0, 0.0, 0.0, 0.0, 0.0, 0.0, 0.0, 0.0, 0.0, 0.0, 0.0, 0.0, 0.0, 0.0, 0.0, 0.0, 0.0, 0.0, 0.0, 0.0, 0.0, 0.0, 0.0, 0.0, 0.0, 0.0, 0.0, 0.0, 0.0, 0.0, 0.0, 0.0, 0.0, 0.0, 0.0, 0.0, 0.0, 0.0, 0.0, 0.0, 0.0, 0.0, 0.0, 0.0, 0.0, 0.0, 0.0, 0.0, 0.0, 0.0, 0.0, 0.0, 0.0, 0.0, 0.0, 0.0, 0.0, 0.0, 0.0, 0.0, 0.0, 0.0, 0.0, 0.0, 0.0, 0.0, 0.0, 0.0, 0.0, 0.0, 0.0, 0.0, 0.0, 0.0, 0.0, 0.0, 0.0, 0.0, 0.0, 0.0, 0.0, 0.0, 0.0, 0.0, 0.0, 0.0, 0.0, 0.0, 0.0, 0.0, 0.0, 0.0, 0.0, 0.0, 0.0, 0.0, 0.0, 0.0, 0.0, 0.0, 0.0, 0.0, 0.0, 0.0, 0.0, 0.0, 0.0, 0.0, 0.0, 0.0, 0.0, 0.0, 0.0, 0.0, 0.0, 0.0, 0.0, 0.0, 0.0, 0.0, 0.0, 0.0, 0.0, 0.0, 0.0, 0.0, 0.0, 0.0, 0.0, 0.0, 0.0, 0.0, 0.0, 0.0, 0.0, 0.0, 0.0, 0.0, 0.0, 0.0, 0.0, 0.0, 0.0, 0.0, 0.0, 0.0, 0.0, 0.0, 0.0, 0.0, 0.0, 0.0, 0.0, 0.0, 0.0, 0.0, 0.0, 0.0, 0.0, 0.0, 0.0, 0.0, 0.0, 0.0, 0.0, 0.0, 0.0, 0.0, 0.0, 0.0, 0.0, 0.0, 0.0, 0.0, 0.0, 0.0, 0.0, 0.0, 0.0, 0.0, 0.0, 0.0, 0.0, 0.0, 0.0, 0.0, 0.0, 0.0, 0.0, 0.0, 0.0, 0.0, 0.0, 0.0, 0.0, 0.0, 0.0, 0.0, 0.0, 0.0, 0.0, 0.0, 0.0, 0.0, 0.0, 0.0, 0.0, 0.0, 0.0, 0.0, 0.0, 0.0, 0.0, 0.0, 0.0, 0.0, 0.0, 0.0, 0.0, 0.0, 0.0, 0.0, 0.0, 0.0, 0.0, 0.0, 0.0, 0.0, 0.0, 0.0, 0.0, 0.0, 0.0, 0.0, 0.0, 0.0, 0.0, 0.0, 0.0, 0.0, 0.0, 0.0, 0.0, 0.0, 0.0, 0.0, 0.0, 0.0, 0.0, 0.0, 0.0, 0.0, 0.0, 0.0, 0.0, 0.0, 0.0, 0.0, 0.0, 0.0, 0.0, 0.0, 0.0, 0.0, 0.0, 0.0, 0.0, 0.0, 0.0, 0.0, 0.0, 0.0, 0.0, 0.0, 0.0, 0.0, 0.0, 0.0, 0.0, 0.0, 0.0, 0.0, 0.0, 0.0, 0.0, 0.0, 0.0, 0.0, 0.0, 0.0, 0.0, 0.0, 0.0, 0.0, 0.0, 0.0, 0.0, 0.0, 0.0, 0.0, 0.0, 0.0, 0.0, 0.0, 0.0, 0.0, 0.0, 0.0, 0.0, 0.0, 0.0, 0.0, 0.0, 0.0, 0.0, 0.0, 0.0, 0.0, 0.0, 0.0, 0.0, 0.0, 0.0, 0.0, 0.0, 0.0, 0.0, 0.0, 0.0, 0.0, 0.0, 0.0, 0.0, 0.0, 0.0, 0.0, 0.0, 0.0, 0.0, 0.0, 0.0, 0.0, 0.0, 0.0, 0.0, 0.0, 0.0, 0.0, 0.0, 0.0, 0.0, 0.0, 0.0, 0.0, 0.0, 0.0, 0.0, 0.0, 0.0, 0.0, 0.0, 0.0, 0.0, 0.0, 0.0, 0.0, 0.0, 0.0, 0.0, 0.0, 0.0, 0.0, 0.0, 0.0, 0.0, 0.0, 0.0, 0.0, 0.0, 0.0, 0.0, 0.0, 0.0, 0.0, 0.0, 0.0, 0.0, 0.0, 0.0, 0.0, 0.0, 0.0, 0.0, 0.0, 0.0, 0.0, 0.0, 0.0, 0.0, 0.0, 0.0, 0.0, 0.0, 0.0, 0.0, 0.0, 0.0, 0.0, 0.0, 0.0, 0.0, 0.0, 0.0, 0.0, 0.0, 0.0, 0.0, 0.0, 0.0, 0.0, 0.0, 0.0, 0.0, 0.0, 0.0, 0.0, 0.0, 0.0, 0.0, 0.0, 0.0, 0.0, 0.0, 0.0, 0.0, 0.0, 0.0, 0.0, 0.0, 0.0, 0.0, 0.0, 0.0, 0.0, 0.0, 0.0, 0.0, 0.0, 0.0, 0.0, 0.0, 0.0, 0.0, 0.0, 0.0, 0.0, 0.0, 0.0, 0.0, 0.0, 0.0, 0.0, 0.0, 0.0, 0.0, 0.0, 0.0, 0.0, 0.0, 0.0, 0.0, 0.0, 0.0, 0.0, 0.0, 0.0, 0.0, 0.0, 0.0, 0.0, 0.0, 0.0, 0.0, 0.0, 0.0, 0.0, 0.0, 0.0, 0.0, 0.0, 0.0, 0.0, 0.0, 0.0, 0.0, 0.0, 0.0, 0.0, 0.0, 0.0, 0.0, 0.0, 0.0, 0.0, 0.0, 0.0, 0.0, 0.0, 0.0, 0.0, 0.0, 0.0, 0.0, 0.0, 0.0, 0.0, 0.0, 0.0, 0.0, 0.0, 0.0, 0.0, 0.0, 0.0, 0.0, 0.0, 0.0, 0.0, 0.0, 0.0, 0.0, 0.0, 0.0, 0.0, 0.0, 0.0, 0.0, 0.0, 0.0, 0.0, 0.0, 0.0, 0.0, 0.0, 0.0, 0.0, 0.0, 0.0, 0.0, 0.0, 0.0, 0.0, 0.0, 0.0, 0.0, 0.0, 0.0, 0.0, 0.0, 0.0, 0.0, 0.0, 0.0, 0.0, 0.0, 0.0, 0.0, 0.0, 0.0, 0.0, 0.0, 0.0, 0.0, 0.0, 0.0, 0.0, 0.0, 0.0, 0.0, 0.0, 0.0, 0.0, 0.0, 0.0, 0.0, 0.0, 0.0, 0.0, 0.0, 0.0, 0.0, 0.0, 0.0, 0.0, 0.0, 0.0, 0.0, 0.0, 0.0, 0.0, 0.0, 0.0, 0.0, 0.0, 0.0, 0.0, 0.0, 0.0, 0.0, 0.0, 0.0, 0.0, 0.0, 0.0, 0.0, 0.0, 0.0, 0.0, 0.0, 0.0, 0.0, 0.0, 0.0, 0.0, 0.0, 0.0, 0.0, 0.0, 0.0, 0.0, 0.0, 0.0, 0.0, 0.0, 0.0, 0.0, 0.0, 0.0, 0.0, 0.0, 0.0, 0.0, 0.0, 0.0, 0.0, 0.0, 0.0, 0.0, 0.0, 0.0, 0.0, 0.0, 0.0, 0.0, 0.0, 0.0, 0.0, 0.0, 0.0, 0.0, 0.0, 0.0, 0.0, 0.0, 0.0, 0.0, 0.0, 0.0, 0.0, 0.0, 0.0, 0.0, 0.0, 0.0, 0.0, 0.0, 0.0, 0.0, 0.0, 0.0, 0.0, 0.0, 0.0, 0.0, 0.0, 0.0, 0.0, 0.0, 0.0, 0.0, 0.0, 0.0, 0.0, 0.0])
me_circle.update()
me_cube = bpy.data.meshes.new('Cube')
me_cube.from_pydata([(1.0, 1.0, 1.0), (1.0, 1.0, -1.0), (1.0, -1.0, 1.0), (1.0, -1.0, -1.0), (-1.0, 1.0, 1.0), (-1.0, 1.0, -1.0), (-1.0, -1.0, 1.0), (-1.0, -1.0, -1.0), (1.0, 1.0, 0.0), (-1.0, -1.0, 0.0), (1.0, -1.0, 0.0), (-1.0, 1.0, 0.0), (-1.0, -1.0, 0.8813), (1.0, 1.0, 0.8813), (1.0, -1.0, 0.8813), (-1.0, 1.0, 0.8813), (1.0, 1.0, -0.9388), (1.0, -1.0, -0.9388), (-1.0, 1.0, -0.9388), (-1.0, -1.0, -0.9388), (0.0, 1.0, -1.0), (0.0, -1.0, 1.0), (0.0, -1.0, -1.0), (0.0, 1.0, 1.0), (0.0, 1.0, 0.0), (0.0, -1.0, 0.0), (0.0, 1.0, 0.8813), (0.0, -1.0, 0.8813), (0.0, -1.0, -0.9388), (0.0, 1.0, -0.9388), (-0.6507, 1.0, -1.0), (-0.6507, -1.0, 1.0), (-0.6507, -1.0, 0.0), (-0.6507, -1.0, 0.8813), (-0.6507, -1.0, -0.9388), (-0.6507, -1.0, -1.0), (-0.6507, 1.0, 1.0), (-0.6507, 1.0, 0.0), (-0.6507, 1.0, 0.8813), (-0.6507, 1.0, -0.9388), (0.728, -1.0, -1.0), (0.728, 1.0, 1.0), (0.728, 1.0, 0.0), (0.728, 1.0, 0.8813), (0.728, 1.0, -0.9388), (0.728, 1.0, -1.0), (0.728, -1.0, 1.0), (0.728, -1.0, 0.0), (0.728, -1.0, 0.8813), (0.728, -1.0, -0.9388)], [], [(36, 4, 6, 31), (33, 31, 6, 12), (12, 6, 4, 15), (45, 1, 3, 40), (13, 0, 2, 14), (43, 41, 0, 13), (44, 42, 8, 16), (16, 8, 10, 17), (19, 9, 11, 18), (34, 32, 9, 19), (42, 43, 13, 8), (8, 13, 14, 10), (9, 12, 15, 11), (32, 33, 12, 9), (35, 34, 19, 7), (7, 19, 18, 5), (1, 16, 17, 3), (45, 44, 16, 1), (30, 39, 29, 20), (40, 49, 28, 22), (47, 48, 27, 25), (37, 38, 26, 24), (49, 47, 25, 28), (39, 37, 24, 29), (38, 36, 23, 26), (30, 20, 22, 35), (48, 46, 21, 27), (41, 23, 21, 46), (5, 30, 35, 7), (15, 4, 36, 38), (18, 11, 37, 39), (11, 15, 38, 37), (5, 18, 39, 30), (22, 28, 34, 35), (25, 27, 33, 32), (28, 25, 32, 34), (27, 21, 31, 33), (23, 36, 31, 21), (0, 41, 46, 2), (14, 2, 46, 48), (17, 10, 47, 49), (10, 14, 48, 47), (3, 17, 49, 40), (20, 29, 44, 45), (24, 26, 43, 42), (29, 24, 42, 44), (26, 23, 41, 43), (20, 45, 40, 22)])
_uv = me_cube.uv_layers.new(name='UVMap')
_uv.uv.foreach_set('vector', [0.8125, 0.5, 0.875, 0.5, 0.875, 0.75, 0.8125, 0.75, 0.5625, 0.9375, 0.625, 0.9375, 0.625, 1.0, 0.5625, 1.0, 0.5625, 0.0, 0.625, 0.0, 0.625, 0.25, 0.5625, 0.25, 0.341, 0.5, 0.375, 0.5, 0.375, 0.75, 0.341, 0.75, 0.5625, 0.5, 0.625, 0.5, 0.625, 0.75, 0.5625, 0.75, 0.5625, 0.466, 0.625, 0.466, 0.625, 0.5, 0.5625, 0.5, 0.3827, 0.466, 0.5, 0.466, 0.5, 0.5, 0.3827, 0.5, 0.3827, 0.5, 0.5, 0.5, 0.5, 0.75, 0.3827, 0.75, 0.3827, 0.0, 0.5, 0.0, 0.5, 0.25, 0.3827, 0.25, 0.3827, 0.9375, 0.5, 0.9375, 0.5, 1.0, 0.3827, 1.0, 0.5, 0.466, 0.5625, 0.466, 0.5625, 0.5, 0.5, 0.5, 0.5, 0.5, 0.5625, 0.5, 0.5625, 0.75, 0.5, 0.75, 0.5, 0.0, 0.5625, 0.0, 0.5625, 0.25, 0.5, 0.25, 0.5, 0.9375, 0.5625, 0.9375, 0.5625, 1.0, 0.5, 1.0, 0.375, 0.9375, 0.3827, 0.9375, 0.3827, 1.0, 0.375, 1.0, 0.375, 0.0, 0.3827, 0.0, 0.3827, 0.25, 0.375, 0.25, 0.375, 0.5, 0.3827, 0.5, 0.3827, 0.75, 0.375, 0.75, 0.375, 0.466, 0.3827, 0.466, 0.3827, 0.5, 0.375, 0.5, 0.375, 0.3125, 0.3827, 0.3125, 0.3827, 0.375, 0.375, 0.375, 0.375, 0.784, 0.3827, 0.784, 0.3827, 0.875, 0.375, 0.875, 0.5, 0.784, 0.5625, 0.784, 0.5625, 0.875, 0.5, 0.875, 0.5, 0.3125, 0.5625, 0.3125, 0.5625, 0.375, 0.5, 0.375, 0.3827, 0.784, 0.5, 0.784, 0.5, 0.875, 0.3827, 0.875, 0.3827, 0.3125, 0.5, 0.3125, 0.5, 0.375, 0.3827, 0.375, 0.5625, 0.3125, 0.625, 0.3125, 0.625, 0.375, 0.5625, 0.375, 0.1875, 0.5, 0.25, 0.5, 0.25, 0.75, 0.1875, 0.75, 0.5625, 0.784, 0.625, 0.784, 0.625, 0.875, 0.5625, 0.875, 0.659, 0.5, 0.75, 0.5, 0.75, 0.75, 0.659, 0.75, 0.125, 0.5, 0.1875, 0.5, 0.1875, 0.75, 0.125, 0.75, 0.5625, 0.25, 0.625, 0.25, 0.625, 0.3125, 0.5625, 0.3125, 0.3827, 0.25, 0.5, 0.25, 0.5, 0.3125, 0.3827, 0.3125, 0.5, 0.25, 0.5625, 0.25, 0.5625, 0.3125, 0.5, 0.3125, 0.375, 0.25, 0.3827, 0.25, 0.3827, 0.3125, 0.375, 0.3125, 0.375, 0.875, 0.3827, 0.875, 0.3827, 0.9375, 0.375, 0.9375, 0.5, 0.875, 0.5625, 0.875, 0.5625, 0.9375, 0.5, 0.9375, 0.3827, 0.875, 0.5, 0.875, 0.5, 0.9375, 0.3827, 0.9375, 0.5625, 0.875, 0.625, 0.875, 0.625, 0.9375, 0.5625, 0.9375, 0.75, 0.5, 0.8125, 0.5, 0.8125, 0.75, 0.75, 0.75, 0.625, 0.5, 0.659, 0.5, 0.659, 0.75, 0.625, 0.75, 0.5625, 0.75, 0.625, 0.75, 0.625, 0.784, 0.5625, 0.784, 0.3827, 0.75, 0.5, 0.75, 0.5, 0.784, 0.3827, 0.784, 0.5, 0.75, 0.5625, 0.75, 0.5625, 0.784, 0.5, 0.784, 0.375, 0.75, 0.3827, 0.75, 0.3827, 0.784, 0.375, 0.784, 0.375, 0.375, 0.3827, 0.375, 0.3827, 0.466, 0.375, 0.466, 0.5, 0.375, 0.5625, 0.375, 0.5625, 0.466, 0.5, 0.466, 0.3827, 0.375, 0.5, 0.375, 0.5, 0.466, 0.3827, 0.466, 0.5625, 0.375, 0.625, 0.375, 0.625, 0.466, 0.5625, 0.466, 0.25, 0.5, 0.341, 0.5, 0.341, 0.75, 0.25, 0.75])
me_cube.materials.append(mat_material)
me_cube.use_mirror_vertex_groups = False
me_cube.update()
me_plane = bpy.data.meshes.new('Plane')
me_plane.from_pydata([(-0.4759, -1.0, 0.0), (0.4703, -1.0, 0.0), (-1.0, 1.0, 0.0), (1.0, 1.0, 0.0), (-0.8413, -0.8995, 0.0002634), (0.87, -0.8997, 0.0), (1.0, -0.7804, 0.0), (-1.0, -0.7804, 0.0), (-0.8413, -0.8995, 0.08921), (-0.4759, -1.0, 0.08895), (0.4703, -1.0, 0.08895), (1.0, -0.7804, 0.08895), (1.0, 1.0, 0.08895), (-1.0, 1.0, 0.08895), (-1.0, -0.7804, 0.08895), (0.87, -0.8997, 0.08895), (1.0, 0.5933, 0.0), (-1.0, 0.5933, 0.0), (1.0, 0.5933, 0.08895), (-1.0, 0.5933, 0.08895), (1.0, 0.7966, 0.0), (1.0, 0.7966, 0.08895), (-1.0, 0.7966, 0.0), (-1.0, 0.7966, 0.08895), (-0.8413, -0.8995, 0.04474), (-1.0, -0.7804, 0.04447), (1.0, 1.0, 0.04447), (1.0, -0.7804, 0.04447), (-0.4759, -1.0, 0.04447), (0.87, -0.8997, 0.04447), (0.4703, -1.0, 0.04447), (-1.0, 1.0, 0.04447), (-1.0, 0.5933, 0.04447), (1.0, 0.5933, 0.04447), (-1.0, 0.7966, 0.04447), (1.0, 0.7966, 0.04447), (-0.8413, -0.8995, 0.079), (1.0, 1.0, 0.06671), (-0.4759, -1.0, 0.07874), (-1.0, 1.0, 0.06671), (-1.0, 0.5933, 0.07874), (1.0, 0.5933, 0.07874), (-1.0, 0.7966, 0.06671), (1.0, 0.7966, 0.06671), (-1.0, -0.7804, 0.07874), (1.0, -0.7804, 0.07874), (0.87, -0.8997, 0.07874), (0.4703, -1.0, 0.07874), (-1.0, -0.7804, 0.006977), (1.0, -0.7804, 0.006977), (0.87, -0.8997, 0.006977), (0.4703, -1.0, 0.006977), (-0.8413, -0.8995, 0.00724), (1.0, 1.0, 0.006977), (-0.4759, -1.0, 0.006977), (-1.0, 1.0, 0.006977), (-1.0, 0.5933, 0.006977), (1.0, 0.5933, 0.006977), (-1.0, 0.7966, 0.006977), (1.0, 0.7966, 0.006977), (1.0, 0.9692, 0.0), (1.0, 0.9692, 0.08895), (-1.0, 0.9692, 0.0), (-1.0, 0.9692, 0.08895), (-1.0, 0.9692, 0.04447), (1.0, 0.9692, 0.04447), (-1.0, 0.9692, 0.06671), (1.0, 0.9692, 0.06671), (1.0, 0.9692, 0.006977), (-1.0, 0.9692, 0.006977)], [], [(62, 2, 3, 60), (0, 4, 5, 1), (4, 7, 6, 5), (63, 61, 12, 13), (9, 10, 15, 8), (8, 15, 11, 14), (44, 36, 8, 14), (67, 37, 12, 61), (36, 38, 9, 8), (46, 45, 11, 15), (47, 46, 15, 10), (37, 39, 13, 12), (38, 47, 10, 9), (40, 44, 14, 19), (42, 40, 19, 23), (45, 41, 18, 11), (14, 11, 18, 19), (7, 17, 16, 6), (66, 42, 23, 63), (41, 43, 21, 18), (19, 18, 21, 23), (17, 22, 20, 16), (57, 59, 35, 33), (69, 58, 34, 64), (49, 57, 33, 27), (58, 56, 32, 34), (56, 48, 25, 32), (54, 51, 30, 28), (53, 55, 31, 26), (51, 50, 29, 30), (50, 49, 27, 29), (52, 54, 28, 24), (68, 53, 26, 65), (48, 52, 24, 25), (33, 35, 43, 41), (64, 34, 42, 66), (27, 33, 41, 45), (34, 32, 40, 42), (32, 25, 44, 40), (28, 30, 47, 38), (26, 31, 39, 37), (30, 29, 46, 47), (29, 27, 45, 46), (24, 28, 38, 36), (65, 26, 37, 67), (25, 24, 36, 44), (7, 4, 52, 48), (60, 3, 53, 68), (4, 0, 54, 52), (5, 6, 49, 50), (1, 5, 50, 51), (3, 2, 55, 53), (0, 1, 51, 54), (17, 7, 48, 56), (22, 17, 56, 58), (6, 16, 57, 49), (62, 22, 58, 69), (16, 20, 59, 57), (2, 62, 69, 55), (20, 60, 68, 59), (35, 65, 67, 43), (31, 64, 66, 39), (59, 68, 65, 35), (55, 69, 64, 31), (39, 66, 63, 13), (43, 67, 61, 21), (23, 21, 61, 63), (22, 62, 60, 20)])
_uv = me_plane.uv_layers.new(name='UVMap')
_uv.uv.foreach_set('vector', [0.0, 0.9492, 0.0, 1.0, 1.0, 1.0, 1.0, 0.9492, 0.0, 0.0, 0.0, 0.05015, 1.0, 0.05015, 1.0, 0.0, 0.0, 0.05015, 0.0, 0.1098, 1.0, 0.1098, 1.0, 0.05015, 0.0, 0.9492, 1.0, 0.9492, 1.0, 1.0, 0.0, 1.0, 0.0, 0.0, 1.0, 0.0, 1.0, 0.05015, 0.0, 0.05015, 0.0, 0.05015, 1.0, 0.05015, 1.0, 0.1098, 0.0, 0.1098, 0.0, 0.1098, 0.0, 0.05015, 0.0, 0.05015, 0.0, 0.1098, 1.0, 0.9492, 1.0, 1.0, 1.0, 1.0, 1.0, 0.9492, 0.0, 0.05015, 0.0, 0.0, 0.0, 0.0, 0.0, 0.05015, 1.0, 0.05015, 1.0, 0.1098, 1.0, 0.1098, 1.0, 0.05015, 1.0, 0.0, 1.0, 0.05015, 1.0, 0.05015, 1.0, 0.0, 1.0, 1.0, 0.0, 1.0, 0.0, 1.0, 1.0, 1.0, 0.0, 0.0, 1.0, 0.0, 1.0, 0.0, 0.0, 0.0, 0.0, 0.7966, 0.0, 0.1098, 0.0, 0.1098, 0.0, 0.7966, 0.0, 0.8983, 0.0, 0.7966, 0.0, 0.7966, 0.0, 0.8983, 1.0, 0.1098, 1.0, 0.7966, 1.0, 0.7966, 1.0, 0.1098, 0.0, 0.1098, 1.0, 0.1098, 1.0, 0.7966, 0.0, 0.7966, 0.0, 0.1098, 0.0, 0.7966, 1.0, 0.7966, 1.0, 0.1098, 0.0, 0.9492, 0.0, 0.8983, 0.0, 0.8983, 0.0, 0.9492, 1.0, 0.7966, 1.0, 0.8983, 1.0, 0.8983, 1.0, 0.7966, 0.0, 0.7966, 1.0, 0.7966, 1.0, 0.8983, 0.0, 0.8983, 0.0, 0.7966, 0.0, 0.8983, 1.0, 0.8983, 1.0, 0.7966, 1.0, 0.7966, 1.0, 0.8983, 1.0, 0.8983, 1.0, 0.7966, 0.0, 0.9492, 0.0, 0.8983, 0.0, 0.8983, 0.0, 0.9492, 1.0, 0.1098, 1.0, 0.7966, 1.0, 0.7966, 1.0, 0.1098, 0.0, 0.8983, 0.0, 0.7966, 0.0, 0.7966, 0.0, 0.8983, 0.0, 0.7966, 0.0, 0.1098, 0.0, 0.1098, 0.0, 0.7966, 0.0, 0.0, 1.0, 0.0, 1.0, 0.0, 0.0, 0.0, 1.0, 1.0, 0.0, 1.0, 0.0, 1.0, 1.0, 1.0, 1.0, 0.0, 1.0, 0.05015, 1.0, 0.05015, 1.0, 0.0, 1.0, 0.05015, 1.0, 0.1098, 1.0, 0.1098, 1.0, 0.05015, 0.0, 0.05015, 0.0, 0.0, 0.0, 0.0, 0.0, 0.05015, 1.0, 0.9492, 1.0, 1.0, 1.0, 1.0, 1.0, 0.9492, 0.0, 0.1098, 0.0, 0.05015, 0.0, 0.05015, 0.0, 0.1098, 1.0, 0.7966, 1.0, 0.8983, 1.0, 0.8983, 1.0, 0.7966, 0.0, 0.9492, 0.0, 0.8983, 0.0, 0.8983, 0.0, 0.9492, 1.0, 0.1098, 1.0, 0.7966, 1.0, 0.7966, 1.0, 0.1098, 0.0, 0.8983, 0.0, 0.7966, 0.0, 0.7966, 0.0, 0.8983, 0.0, 0.7966, 0.0, 0.1098, 0.0, 0.1098, 0.0, 0.7966, 0.0, 0.0, 1.0, 0.0, 1.0, 0.0, 0.0, 0.0, 1.0, 1.0, 0.0, 1.0, 0.0, 1.0, 1.0, 1.0, 1.0, 0.0, 1.0, 0.05015, 1.0, 0.05015, 1.0, 0.0, 1.0, 0.05015, 1.0, 0.1098, 1.0, 0.1098, 1.0, 0.05015, 0.0, 0.05015, 0.0, 0.0, 0.0, 0.0, 0.0, 0.05015, 1.0, 0.9492, 1.0, 1.0, 1.0, 1.0, 1.0, 0.9492, 0.0, 0.1098, 0.0, 0.05015, 0.0, 0.05015, 0.0, 0.1098, 0.0, 0.1098, 0.0, 0.05015, 0.0, 0.05015, 0.0, 0.1098, 1.0, 0.9492, 1.0, 1.0, 1.0, 1.0, 1.0, 0.9492, 0.0, 0.05015, 0.0, 0.0, 0.0, 0.0, 0.0, 0.05015, 1.0, 0.05015, 1.0, 0.1098, 1.0, 0.1098, 1.0, 0.05015, 1.0, 0.0, 1.0, 0.05015, 1.0, 0.05015, 1.0, 0.0, 1.0, 1.0, 0.0, 1.0, 0.0, 1.0, 1.0, 1.0, 0.0, 0.0, 1.0, 0.0, 1.0, 0.0, 0.0, 0.0, 0.0, 0.7966, 0.0, 0.1098, 0.0, 0.1098, 0.0, 0.7966, 0.0, 0.8983, 0.0, 0.7966, 0.0, 0.7966, 0.0, 0.8983, 1.0, 0.1098, 1.0, 0.7966, 1.0, 0.7966, 1.0, 0.1098, 0.0, 0.9492, 0.0, 0.8983, 0.0, 0.8983, 0.0, 0.9492, 1.0, 0.7966, 1.0, 0.8983, 1.0, 0.8983, 1.0, 0.7966, 0.0, 1.0, 0.0, 0.9492, 0.0, 0.9492, 0.0, 1.0, 1.0, 0.8983, 1.0, 0.9492, 1.0, 0.9492, 1.0, 0.8983, 1.0, 0.8983, 1.0, 0.9492, 1.0, 0.9492, 1.0, 0.8983, 0.0, 1.0, 0.0, 0.9492, 0.0, 0.9492, 0.0, 1.0, 1.0, 0.8983, 1.0, 0.9492, 1.0, 0.9492, 1.0, 0.8983, 0.0, 1.0, 0.0, 0.9492, 0.0, 0.9492, 0.0, 1.0, 0.0, 1.0, 0.0, 0.9492, 0.0, 0.9492, 0.0, 1.0, 1.0, 0.8983, 1.0, 0.9492, 1.0, 0.9492, 1.0, 0.8983, 0.0, 0.8983, 1.0, 0.8983, 1.0, 0.9492, 0.0, 0.9492, 0.0, 0.8983, 0.0, 0.9492, 1.0, 0.9492, 1.0, 0.8983])
me_plane.update()
me_plane_002 = bpy.data.meshes.new('Plane.002')
me_plane_002.from_pydata([(-1.0, 0.5718, 0.0), (1.0, -1.0, 0.0), (-1.0, 1.0, 0.0), (1.0, 1.0, 0.0), (-0.6, 0.03905, 0.0), (-0.2, -0.5336, 0.0), (0.2, -1.0, 0.0), (0.6, -1.0, 0.0), (0.6, 1.0, 0.0), (0.2, 1.0, 0.0), (-0.2, 1.0, 0.0), (-0.6, 1.0, 0.0), (-0.8, 1.0, 0.0), (-0.8, 0.3279, 0.0), (-1.0, 1.0, 7.979), (-1.0, 0.5718, 7.979), (0.6, -1.0, 7.979), (1.0, -1.0, 7.979), (1.0, 1.0, 7.979), (-0.8, 1.0, 7.979), (-0.8, 0.3279, 7.979), (-0.6, 0.03905, 7.979), (-0.2, -0.5336, 7.979), (0.2, -1.0, 7.979), (0.6, 1.0, 7.979), (0.2, 1.0, 7.979), (-0.2, 1.0, 7.979), (-0.6, 1.0, 7.979)], [], [(7, 8, 3, 1), (13, 12, 11, 4), (4, 11, 10, 5), (5, 10, 9, 6), (6, 9, 8, 7), (0, 2, 12, 13), (16, 17, 18, 24), (20, 21, 27, 19), (21, 22, 26, 27), (22, 23, 25, 26), (23, 16, 24, 25), (15, 20, 19, 14), (3, 8, 24, 18), (7, 1, 17, 16), (11, 12, 19, 27), (8, 9, 25, 24), (1, 3, 18, 17), (0, 13, 20, 15), (9, 10, 26, 25), (12, 2, 14, 19), (10, 11, 27, 26), (13, 4, 21, 20), (4, 5, 22, 21), (5, 6, 23, 22), (6, 7, 16, 23), (2, 0, 15, 14)])
_uv = me_plane_002.uv_layers.new(name='UVMap')
_uv.uv.foreach_set('vector', [0.8, 0.0, 0.8, 1.0, 1.0, 1.0, 1.0, 0.0, 0.1, 0.0, 0.1, 1.0, 0.2, 1.0, 0.2, 0.0, 0.2, 0.0, 0.2, 1.0, 0.4, 1.0, 0.4, 0.0, 0.4, 0.0, 0.4, 1.0, 0.6, 1.0, 0.6, 0.0, 0.6, 0.0, 0.6, 1.0, 0.8, 1.0, 0.8, 0.0, 0.0, 0.0, 0.0, 1.0, 0.1, 1.0, 0.1, 0.0, 0.8, 0.0, 1.0, 0.0, 1.0, 1.0, 0.8, 1.0, 0.1, 0.0, 0.2, 0.0, 0.2, 1.0, 0.1, 1.0, 0.2, 0.0, 0.4, 0.0, 0.4, 1.0, 0.2, 1.0, 0.4, 0.0, 0.6, 0.0, 0.6, 1.0, 0.4, 1.0, 0.6, 0.0, 0.8, 0.0, 0.8, 1.0, 0.6, 1.0, 0.0, 0.0, 0.1, 0.0, 0.1, 1.0, 0.0, 1.0, 1.0, 1.0, 0.8, 1.0, 0.8, 1.0, 1.0, 1.0, 0.8, 0.0, 1.0, 0.0, 1.0, 0.0, 0.8, 0.0, 0.2, 1.0, 0.1, 1.0, 0.1, 1.0, 0.2, 1.0, 0.8, 1.0, 0.6, 1.0, 0.6, 1.0, 0.8, 1.0, 1.0, 0.0, 1.0, 1.0, 1.0, 1.0, 1.0, 0.0, 0.0, 0.0, 0.1, 0.0, 0.1, 0.0, 0.0, 0.0, 0.6, 1.0, 0.4, 1.0, 0.4, 1.0, 0.6, 1.0, 0.1, 1.0, 0.0, 1.0, 0.0, 1.0, 0.1, 1.0, 0.4, 1.0, 0.2, 1.0, 0.2, 1.0, 0.4, 1.0, 0.1, 0.0, 0.2, 0.0, 0.2, 0.0, 0.1, 0.0, 0.2, 0.0, 0.4, 0.0, 0.4, 0.0, 0.2, 0.0, 0.4, 0.0, 0.6, 0.0, 0.6, 0.0, 0.4, 0.0, 0.6, 0.0, 0.8, 0.0, 0.8, 0.0, 0.6, 0.0, 0.0, 1.0, 0.0, 0.0, 0.0, 0.0, 0.0, 1.0])
me_plane_002.update()

# ---- objects
ob_light = bpy.data.objects.new('Light', light_light)
ob_camera = bpy.data.objects.new('Camera', cam_camera)
ob_plane = bpy.data.objects.new('Plane', me_plane_001)
ob_plane_001 = bpy.data.objects.new('Plane.001', me_plane_003)
ob_plane_003 = bpy.data.objects.new('Plane.003', me_plane_004)
ob_plane_002 = bpy.data.objects.new('Plane.002', me_plane_006)
ob_plane_004 = bpy.data.objects.new('Plane.004', me_plane_009)
ob_plane_006 = bpy.data.objects.new('Plane.006', me_plane_012)
ob_circle = bpy.data.objects.new('Circle', me_circle)
ob_cube = bpy.data.objects.new('Cube', me_cube)
ob_plane_007 = bpy.data.objects.new('Plane.007', me_plane)
ob_plane_008 = bpy.data.objects.new('Plane.008', me_plane_002)

# ---- transforms, parenting, visibility, modifiers, constraints
ob_light.location = (0.0, 1.005, 5.904)
ob_light.rotation_euler = (0.6503, 0.05522, 1.866)
ob_light.lock_rotations_4d = False
ob_light.empty_display_type = 'ARROWS'
ob_light.color = (0.0, 0.0, 0.0, 0.0)
ob_light.lineart.crease_threshold = 0.0
ob_camera.location = (7.359, -6.926, 4.958)
ob_camera.rotation_euler = (1.109, 0.0, 0.8149)
ob_camera.lock_rotations_4d = False
ob_camera.empty_display_type = 'ARROWS'
ob_camera.color = (0.0, 0.0, 0.0, 0.0)
ob_camera.display_type = 'WIRE'
ob_camera.lineart.crease_threshold = 0.0
ob_plane.location = (0.0, -0.04165, 0.0)
ob_plane.rotation_euler = (-1.571, 1.571, 0.0)
ob_plane.scale = (3.335, 1.5, 1.0)
ob_plane_001.location = (2.351, -0.04165, 0.0)
ob_plane_001.rotation_euler = (-1.571, 1.571, 0.0)
ob_plane_001.scale = (3.335, 0.7594, 1.0)
ob_plane_003.location = (1.548, -0.05399, -0.01077)
ob_plane_003.rotation_euler = (1.571, 0.0, 0.0)
ob_plane_003.scale = (0.09191, 3.321, 1.0)
_m = ob_plane_003.modifiers.new('Subdivision', 'SUBSURF')
ob_plane_002.location = (0.8036, 0.008351, 3.498)
ob_plane_002.rotation_euler = (1.571, -0.0, 0.0)
ob_plane_002.scale = (2.636, 0.1615, 0.1608)
ob_plane_004.location = (3.278, 0.008351, 0.02861)
ob_plane_004.rotation_euler = (1.571, 1.571, 0.0)
ob_plane_004.scale = (3.384, 0.1615, 0.1608)
ob_plane_006.location = (-1.67, 0.008351, 0.01359)
ob_plane_006.rotation_euler = (1.571, -1.571, 0.0)
ob_plane_006.scale = (3.388, 0.1615, 0.1608)
ob_circle.location = (1.214, -0.1534, -0.2738)
ob_circle.rotation_euler = (1.571, 1.571, 0.0)
ob_circle.scale = (0.04469, 0.04469, 1.414)
_m = ob_circle.modifiers.new('Subdivision', 'SUBSURF')
ob_cube.location = (1.208, -0.1311, -0.1094)
ob_cube.rotation_euler = (0.0, -0.0, -1.571)
ob_cube.scale = (0.04702, 0.1408, 0.3274)
ob_cube.lock_rotations_4d = False
ob_cube.empty_display_type = 'ARROWS'
ob_cube.lineart.crease_threshold = 0.0
_m = ob_cube.modifiers.new('Subdivision', 'SUBSURF')
ob_plane_007.location = (0.9895, -0.2847, -0.2833)
ob_plane_007.rotation_euler = (1.571, 4.712, 0.0)
ob_plane_007.scale = (0.0727, 0.3274, 0.3274)
_m = ob_plane_007.modifiers.new('Subdivision', 'SUBSURF')
ob_plane_008.location = (0.6867, -0.2087, -0.2236)
ob_plane_008.rotation_euler = (-3.142, 3.821e-15, -1.571)
ob_plane_008.scale = (0.09464, 0.01587, 0.01587)

# ---- collection membership
col_collection.objects.link(ob_light)
col_collection.objects.link(ob_camera)
col_collection.objects.link(ob_plane)
col_collection.objects.link(ob_plane_001)
col_collection.objects.link(ob_plane_003)
col_collection.objects.link(ob_plane_002)
col_collection.objects.link(ob_plane_004)
col_collection.objects.link(ob_plane_006)
col_collection.objects.link(ob_circle)
col_collection.objects.link(ob_cube)
col_collection.objects.link(ob_plane_007)
col_collection.objects.link(ob_plane_008)

# ---- scene / render settings (as saved in the file)
scene.camera = ob_camera
scene.frame_start = 1; scene.frame_end = 250; scene.frame_set(0)
scene.render.engine = 'BLENDER_EEVEE_NEXT'
scene.cycles.sampling_pattern = 'TABULATED_SOBOL'
scene.cycles.use_light_tree = False
scene.view_settings.view_transform = 'Filmic'
bpy.context.view_layer.update()
